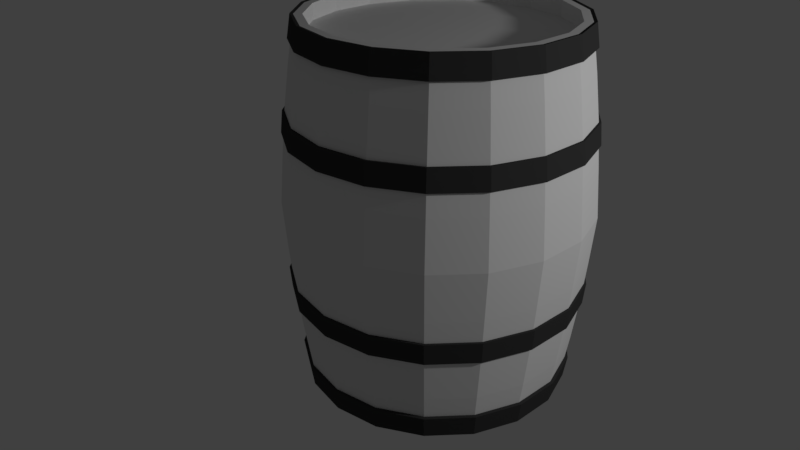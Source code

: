 # Source: taru.blend  (saved by Blender 2.79.0; exported with 4.5.12 LTS)
import bpy
from mathutils import Matrix  # noqa: F401  (used for matrix-valued properties, if any)

bpy.ops.wm.read_factory_settings(use_empty=True)
scene = bpy.context.scene
scene.name = 'Scene'

# ---- collections
col_collection_1 = bpy.data.collections.new('Collection 1'); scene.collection.children.link(col_collection_1)

# ---- materials (node trees are filled in below, after node groups)
mat_ring = bpy.data.materials.new('ring')
mat_ring.alpha_threshold = 0.0
mat_ring.use_transparent_shadow = False
mat_ring.diffuse_color = (0.04445, 0.04445, 0.04445, 1.0)
mat_ring.roughness = 0.5
mat_taru = bpy.data.materials.new('taru ')
mat_taru.alpha_threshold = 0.0
mat_taru.use_transparent_shadow = False
mat_taru.roughness = 0.5
mat_taru.specular_intensity = 0.1

# ---- material node trees

# ---- world
world_world = bpy.data.worlds.new('World'); scene.world = world_world
world_world.color = (0.05088, 0.05088, 0.05088)
world_world.use_sun_shadow = False
world_world.sun_shadow_jitter_overblur = 0.0
world_world.cycles.sampling_method = 'MANUAL'

# ---- cameras
cam_camera = bpy.data.cameras.new('Camera')
cam_camera.clip_end = 100.0
cam_camera.lens = 35.0
cam_camera.sensor_width = 32.0
cam_camera.sensor_height = 18.0
cam_camera.ortho_scale = 7.314
cam_camera.dof.focus_distance = 0.0
cam_camera.dof.aperture_fstop = 128.0

# ---- lights
light_lamp = bpy.data.lights.new('Lamp', 'POINT')
light_lamp.transmission_factor = 0.0
light_lamp.cutoff_distance = 30.0
light_lamp.energy = 100.0
light_lamp.shadow_buffer_clip_start = 1.001
light_lamp.shadow_soft_size = 0.1
light_lamp.shadow_maximum_resolution = 0.006
light_lamp.use_absolute_resolution = True

# ---- meshes
me_x = bpy.data.meshes.new('円柱')
me_x.from_pydata([(-1.854e-09, 0.6159, 0.7248), (0.0, 0.6, -0.8255), (0.0, 0.6, 0.8257), (0.2052, 0.5638, -0.8255), (0.2052, 0.5638, 0.8257), (0.3857, 0.4596, -0.8255), (0.3857, 0.4596, 0.8257), (0.5196, 0.3, -0.8255), (0.5196, 0.3, 0.8257), (0.5909, 0.1042, -0.8255), (0.5909, 0.1042, 0.8257), (0.5909, -0.1042, -0.8255), (0.5909, -0.1042, 0.8257), (0.5196, -0.3, -0.8255), (0.5196, -0.3, 0.8257), (0.3857, -0.4596, -0.8255), (0.3857, -0.4596, 0.8257), (0.2052, -0.5638, -0.8255), (0.2052, -0.5638, 0.8257), (9.06e-08, -0.6, -0.8255), (9.06e-08, -0.6, 0.8257), (-0.2052, -0.5638, -0.8255), (-0.2052, -0.5638, 0.8257), (-0.3857, -0.4596, -0.8255), (-0.3857, -0.4596, 0.8257), (-0.5196, -0.3, -0.8255), (-0.5196, -0.3, 0.8257), (-0.5909, -0.1042, -0.8255), (-0.5909, -0.1042, 0.8257), (-0.5909, 0.1042, -0.8255), (-0.5909, 0.1042, 0.8257), (-0.5196, 0.3, -0.8255), (-0.5196, 0.3, 0.8257), (-0.3857, 0.4596, -0.8255), (-0.3857, 0.4596, 0.8257), (-0.2052, 0.5638, -0.8255), (-0.2052, 0.5638, 0.8257), (-3.64e-09, 0.6317, -0.6238), (-6.398e-09, 0.6576, -0.4238), (-8.279e-09, 0.6767, -0.2253), (-1.095e-08, 0.6947, 0.0), (-8.215e-09, 0.6767, 0.2255), (-6.117e-09, 0.6576, 0.424), (-3.708e-09, 0.6317, 0.624), (0.2161, 0.5936, 0.624), (0.2249, 0.6179, 0.424), (0.2314, 0.6359, 0.2255), (0.2376, 0.6528, 0.0), (0.2314, 0.6359, -0.2253), (0.2249, 0.6179, -0.4238), (0.2161, 0.5936, -0.6238), (0.4061, 0.4839, 0.624), (0.4227, 0.5037, 0.424), (0.435, 0.5184, 0.2255), (0.4466, 0.5322, 0.0), (0.435, 0.5184, -0.2253), (0.4227, 0.5037, -0.4238), (0.4061, 0.4839, -0.6238), (0.5471, 0.3159, 0.624), (0.5695, 0.3288, 0.424), (0.586, 0.3383, 0.2255), (0.6017, 0.3474, 0.0), (0.586, 0.3383, -0.2253), (0.5695, 0.3288, -0.4238), (0.5471, 0.3159, -0.6238), (0.6221, 0.1097, 0.624), (0.6476, 0.1142, 0.424), (0.6664, 0.1175, 0.2255), (0.6842, 0.1206, 0.0), (0.6664, 0.1175, -0.2253), (0.6476, 0.1142, -0.4238), (0.6221, 0.1097, -0.6238), (0.6221, -0.1097, 0.624), (0.6476, -0.1142, 0.424), (0.6664, -0.1175, 0.2255), (0.6842, -0.1206, 0.0), (0.6664, -0.1175, -0.2253), (0.6476, -0.1142, -0.4238), (0.6221, -0.1097, -0.6238), (0.5471, -0.3159, 0.624), (0.5695, -0.3288, 0.424), (0.586, -0.3383, 0.2255), (0.6017, -0.3474, 0.0), (0.586, -0.3383, -0.2253), (0.5695, -0.3288, -0.4238), (0.5471, -0.3159, -0.6238), (0.4061, -0.4839, 0.624), (0.4227, -0.5037, 0.424), (0.435, -0.5184, 0.2255), (0.4466, -0.5322, 0.0), (0.435, -0.5184, -0.2253), (0.4227, -0.5037, -0.4238), (0.4061, -0.4839, -0.6238), (0.2161, -0.5936, 0.624), (0.2249, -0.6179, 0.424), (0.2314, -0.6359, 0.2255), (0.2376, -0.6528, 0.0), (0.2314, -0.6359, -0.2253), (0.2249, -0.6179, -0.4238), (0.2161, -0.5936, -0.6238), (9.669e-08, -0.6317, 0.624), (1.019e-07, -0.6576, 0.424), (1.068e-07, -0.6767, 0.2255), (1.061e-07, -0.6947, 0.0), (1.068e-07, -0.6767, -0.2253), (1.019e-07, -0.6576, -0.4238), (9.654e-08, -0.6317, -0.6238), (-0.2161, -0.5936, 0.624), (-0.2249, -0.6179, 0.424), (-0.2314, -0.6359, 0.2255), (-0.2376, -0.6528, 0.0), (-0.2314, -0.6359, -0.2253), (-0.2249, -0.6179, -0.4238), (-0.2161, -0.5936, -0.6238), (-0.4061, -0.4839, 0.624), (-0.4227, -0.5037, 0.424), (-0.435, -0.5184, 0.2255), (-0.4466, -0.5322, 0.0), (-0.435, -0.5184, -0.2253), (-0.4227, -0.5037, -0.4238), (-0.4061, -0.4839, -0.6238), (-0.5471, -0.3159, 0.624), (-0.5695, -0.3288, 0.424), (-0.586, -0.3383, 0.2255), (-0.6017, -0.3474, 0.0), (-0.586, -0.3383, -0.2253), (-0.5695, -0.3288, -0.4238), (-0.5471, -0.3159, -0.6238), (-0.6221, -0.1097, 0.624), (-0.6476, -0.1142, 0.424), (-0.6664, -0.1175, 0.2255), (-0.6842, -0.1206, 0.0), (-0.6664, -0.1175, -0.2253), (-0.6476, -0.1142, -0.4238), (-0.6221, -0.1097, -0.6238), (-0.6221, 0.1097, 0.624), (-0.6476, 0.1142, 0.424), (-0.6664, 0.1175, 0.2255), (-0.6842, 0.1206, 0.0), (-0.6664, 0.1175, -0.2253), (-0.6476, 0.1142, -0.4238), (-0.6221, 0.1097, -0.6238), (-0.5471, 0.3159, 0.624), (-0.5695, 0.3288, 0.424), (-0.586, 0.3383, 0.2255), (-0.6017, 0.3474, 0.0), (-0.586, 0.3383, -0.2253), (-0.5695, 0.3288, -0.4238), (-0.5471, 0.3159, -0.6238), (-0.4061, 0.4839, 0.624), (-0.4227, 0.5037, 0.424), (-0.435, 0.5184, 0.2255), (-0.4466, 0.5322, 0.0), (-0.435, 0.5184, -0.2253), (-0.4227, 0.5037, -0.4238), (-0.4061, 0.4839, -0.6238), (-0.2161, 0.5936, 0.624), (-0.2249, 0.6179, 0.424), (-0.2314, 0.6359, 0.2255), (-0.2376, 0.6528, 0.0), (-0.2314, 0.6359, -0.2253), (-0.2249, 0.6179, -0.4238), (-0.2161, 0.5936, -0.6238), (0.1925, 0.5289, 0.8257), (4.495e-09, 0.5629, 0.8257), (0.3618, 0.4312, 0.8257), (0.4875, 0.2814, 0.8257), (0.5543, 0.09774, 0.8257), (0.5543, -0.09774, 0.8257), (0.4875, -0.2814, 0.8257), (0.3618, -0.4312, 0.8257), (0.1925, -0.5289, 0.8257), (8.498e-08, -0.5629, 0.8257), (-0.1925, -0.5289, 0.8257), (-0.3618, -0.4312, 0.8257), (-0.4875, -0.2814, 0.8257), (-0.5543, -0.09774, 0.8257), (-0.5543, 0.09774, 0.8257), (-0.4875, 0.2814, 0.8257), (-0.3618, 0.4312, 0.8257), (-0.1925, 0.5289, 0.8257), (4.495e-09, 0.5629, 0.7542), (0.0, 0.0, 0.7542), (0.1925, 0.5289, 0.7542), (0.3618, 0.4312, 0.7542), (0.4875, 0.2814, 0.7542), (0.5543, 0.09774, 0.7542), (0.5543, -0.09774, 0.7542), (0.4875, -0.2814, 0.7542), (0.3618, -0.4312, 0.7542), (0.1925, -0.5289, 0.7542), (8.498e-08, -0.5629, 0.7542), (-0.1925, -0.5289, 0.7542), (-0.3618, -0.4312, 0.7542), (-0.4875, -0.2814, 0.7542), (-0.5543, -0.09774, 0.7542), (-0.5543, 0.09774, 0.7542), (-0.4875, 0.2814, 0.7542), (-0.3618, 0.4312, 0.7542), (-0.1925, 0.5289, 0.7542), (4.567e-09, 0.5623, -0.8255), (0.1923, 0.5284, -0.8255), (0.3614, 0.4307, -0.8255), (0.4869, 0.2811, -0.8255), (0.5537, 0.09764, -0.8255), (0.5537, -0.09764, -0.8255), (0.4869, -0.2811, -0.8255), (0.3614, -0.4307, -0.8255), (0.1923, -0.5284, -0.8255), (8.489e-08, -0.5623, -0.8255), (-0.1923, -0.5284, -0.8255), (-0.3614, -0.4307, -0.8255), (-0.4869, -0.2811, -0.8255), (-0.5537, -0.09764, -0.8255), (-0.5537, 0.09764, -0.8255), (-0.4869, 0.2811, -0.8255), (-0.3614, 0.4307, -0.8255), (-0.1923, 0.5284, -0.8255), (0.1923, 0.5284, -0.7787), (0.0, 0.0, -0.7787), (4.567e-09, 0.5623, -0.7787), (0.3614, 0.4307, -0.7787), (0.4869, 0.2811, -0.7787), (0.5537, 0.09764, -0.7787), (0.5537, -0.09764, -0.7787), (0.4869, -0.2811, -0.7787), (0.3614, -0.4307, -0.7787), (0.1923, -0.5284, -0.7787), (8.489e-08, -0.5623, -0.7787), (-0.1923, -0.5284, -0.7787), (-0.3614, -0.4307, -0.7787), (-0.4869, -0.2811, -0.7787), (-0.5537, -0.09764, -0.7787), (-0.5537, 0.09764, -0.7787), (-0.4869, 0.2811, -0.7787), (-0.3614, 0.4307, -0.7787), (-0.1923, 0.5284, -0.7787), (0.2106, 0.5787, 0.7248), (0.3959, 0.4718, 0.7248), (0.5334, 0.3079, 0.7248), (0.6065, 0.1069, 0.7248), (0.6065, -0.1069, 0.7248), (0.5334, -0.3079, 0.7248), (0.3959, -0.4718, 0.7248), (0.2106, -0.5787, 0.7248), (9.365e-08, -0.6159, 0.7248), (-0.2106, -0.5787, 0.7248), (-0.3959, -0.4718, 0.7248), (-0.5334, -0.3079, 0.7248), (-0.6065, -0.1069, 0.7248), (-0.6065, 0.1069, 0.7248), (-0.5334, 0.3079, 0.7248), (-0.3959, 0.4718, 0.7248), (-0.2106, 0.5787, 0.7248), (0.2106, 0.5787, -0.7246), (0.3959, 0.4718, -0.7246), (0.5334, 0.3079, -0.7246), (0.6065, 0.1069, -0.7246), (0.6065, -0.1069, -0.7246), (0.5334, -0.3079, -0.7246), (0.3959, -0.4718, -0.7246), (0.2106, -0.5787, -0.7246), (9.357e-08, -0.6159, -0.7246), (-0.2106, -0.5787, -0.7246), (-0.3959, -0.4718, -0.7246), (-0.5334, -0.3079, -0.7246), (-0.6065, -0.1069, -0.7246), (-0.6065, 0.1069, -0.7246), (-0.5334, 0.3079, -0.7246), (-0.3959, 0.4718, -0.7246), (-0.2106, 0.5787, -0.7246), (-1.82e-09, 0.6159, -0.7246), (-7.166e-09, 0.6671, 0.3248), (0.2282, 0.6269, 0.3248), (0.4288, 0.5111, 0.3248), (0.5778, 0.3336, 0.3248), (0.657, 0.1158, 0.3248), (0.657, -0.1158, 0.3248), (0.5778, -0.3336, 0.3248), (0.4288, -0.5111, 0.3248), (0.2282, -0.6269, 0.3248), (1.044e-07, -0.6671, 0.3248), (-0.2282, -0.6269, 0.3248), (-0.4288, -0.5111, 0.3248), (-0.5778, -0.3336, 0.3248), (-0.657, -0.1158, 0.3248), (-0.657, 0.1158, 0.3248), (-0.5778, 0.3336, 0.3248), (-0.4288, 0.5111, 0.3248), (-0.2282, 0.6269, 0.3248), (-7.339e-09, 0.6671, -0.3246), (0.2282, 0.6269, -0.3246), (0.4288, 0.5111, -0.3246), (0.5778, 0.3336, -0.3246), (0.657, 0.1158, -0.3246), (0.657, -0.1158, -0.3246), (0.5778, -0.3336, -0.3246), (0.4288, -0.5111, -0.3246), (0.2282, -0.6269, -0.3246), (1.044e-07, -0.6671, -0.3246), (-0.2282, -0.6269, -0.3246), (-0.4288, -0.5111, -0.3246), (-0.5778, -0.3336, -0.3246), (-0.657, -0.1158, -0.3246), (-0.657, 0.1158, -0.3246), (-0.5778, 0.3336, -0.3246), (-0.4288, 0.5111, -0.3246), (-0.2282, 0.6269, -0.3246), (-0.6207, -0.1094, -0.7274), (-0.6051, -0.1067, 0.8284), (-0.6051, -0.1067, -0.8282), (-0.5458, -0.3151, -0.7274), (-0.5321, -0.3072, 0.8284), (-0.5321, -0.3072, -0.8282), (-0.4051, -0.4828, -0.7274), (-0.3949, -0.4707, 0.8284), (-0.3949, -0.4707, -0.8282), (-0.2156, -0.5923, -0.7274), (-0.2101, -0.5774, 0.8284), (-0.2101, -0.5774, -0.8282), (0.0, -0.6303, -0.7274), (0.0, -0.6144, 0.8284), (0.0, -0.6144, -0.8282), (0.2156, -0.5923, -0.7274), (0.2101, -0.5774, 0.8284), (0.2101, -0.5774, -0.8282), (0.4051, -0.4828, -0.7274), (0.3949, -0.4707, 0.8284), (0.3949, -0.4707, -0.8282), (0.5458, -0.3151, -0.7274), (0.5321, -0.3072, 0.8284), (0.5321, -0.3072, -0.8282), (0.6207, -0.1094, -0.7274), (0.6051, -0.1067, 0.8284), (0.6051, -0.1067, -0.8282), (0.6207, 0.1094, -0.7274), (0.6051, 0.1067, 0.8284), (0.6051, 0.1067, -0.8282), (0.5458, 0.3151, -0.7274), (0.5321, 0.3072, 0.8284), (0.5321, 0.3072, -0.8282), (-0.2249, 0.6179, -0.4238), (-0.2249, 0.6179, 0.424), (-0.4227, 0.5037, -0.4238), (-0.4227, 0.5037, 0.424), (-0.5695, 0.3288, -0.4238), (-0.5695, 0.3288, 0.424), (-0.6476, 0.1142, -0.4238), (-0.6476, 0.1142, 0.424), (-0.6476, -0.1142, -0.4238), (-0.6476, -0.1142, 0.424), (-0.5695, -0.3288, -0.4238), (-0.5695, -0.3288, 0.424), (-0.4227, -0.5037, -0.4238), (-0.4227, -0.5037, 0.424), (-0.2249, -0.6179, -0.4238), (-0.2249, -0.6179, 0.424), (0.0, -0.6576, -0.4238), (0.0, -0.6576, 0.424), (0.2249, -0.6179, -0.4238), (0.2249, -0.6179, 0.424), (0.4227, -0.5037, -0.4238), (0.4227, -0.5037, 0.424), (0.4051, 0.4828, -0.7274), (0.3949, 0.4707, 0.8284), (0.3949, 0.4707, -0.8282), (0.2156, 0.5923, -0.7274), (0.5695, -0.3288, -0.4238), (0.5695, -0.3288, 0.424), (0.0, 0.6303, 0.7276), (0.0, 0.6144, 0.8284), (0.2101, 0.5774, 0.8284), (0.2101, 0.5774, -0.8282), (0.0, 0.6144, -0.8282), (0.0, 0.6159, -0.7246), (-0.2106, 0.5787, -0.7246), (-0.3959, 0.4718, -0.7246), (-0.5334, 0.3079, -0.7246), (0.6476, -0.1142, -0.4238), (0.6476, -0.1142, 0.424), (-0.6065, 0.1069, -0.7246), (-0.6065, -0.1069, -0.7246), (-0.5334, -0.3079, -0.7246), (-0.3959, -0.4718, -0.7246), (0.6476, 0.1142, -0.4238), (-0.2106, -0.5787, -0.7246), (0.0, -0.6159, -0.7246), (0.6476, 0.1142, 0.424), (0.2106, -0.5787, -0.7246), (0.3959, -0.4718, -0.7246), (0.5334, -0.3079, -0.7246), (0.6065, -0.1069, -0.7246), (0.6065, 0.1069, -0.7246), (0.5334, 0.3079, -0.7246), (0.3959, 0.4718, -0.7246), (0.2106, 0.5787, -0.7246), (-0.2106, 0.5787, 0.7248), (-0.3959, 0.4718, 0.7248), (-0.5334, 0.3079, 0.7248), (-0.6065, 0.1069, 0.7248), (-0.6065, -0.1069, 0.7248), (-0.5334, -0.3079, 0.7248), (-0.3959, -0.4718, 0.7248), (-0.2106, -0.5787, 0.7248), (0.0, -0.6159, 0.7248), (0.2106, -0.5787, 0.7248), (0.3959, -0.4718, 0.7248), (0.5334, -0.3079, 0.7248), (0.6065, -0.1069, 0.7248), (0.6065, 0.1069, 0.7248), (0.5334, 0.3079, 0.7248), (0.3959, 0.4718, 0.7248), (0.2106, 0.5787, 0.7248), (0.5695, 0.3288, -0.4238), (0.5695, 0.3288, 0.424), (0.4227, 0.5037, -0.4238), (0.4227, 0.5037, 0.424), (0.2249, 0.6179, -0.4238), (0.2249, 0.6179, 0.424), (0.0, 0.6576, 0.424), (0.0, 0.6576, -0.4238), (-0.2052, 0.5638, 0.8257), (-0.2052, 0.5638, -0.8255), (-0.3857, 0.4596, 0.8257), (-0.3857, 0.4596, -0.8255), (-0.5196, 0.3, 0.8257), (-0.5196, 0.3, -0.8255), (-0.5909, 0.1042, 0.8257), (-0.5909, 0.1042, -0.8255), (-0.5909, -0.1042, 0.8257), (-0.5909, -0.1042, -0.8255), (-0.5196, -0.3, 0.8257), (-0.5196, -0.3, -0.8255), (-0.3857, -0.4596, 0.8257), (-0.3857, -0.4596, -0.8255), (-0.2052, -0.5638, 0.8257), (-0.2052, -0.5638, -0.8255), (0.0, -0.6, 0.8257), (0.0, -0.6, -0.8255), (0.2052, -0.5638, 0.8257), (0.2052, -0.5638, -0.8255), (0.3857, -0.4596, 0.8257), (0.3857, -0.4596, -0.8255), (0.5196, -0.3, 0.8257), (0.5196, -0.3, -0.8255), (0.5909, -0.1042, 0.8257), (0.5909, -0.1042, -0.8255), (0.5909, 0.1042, 0.8257), (0.5909, 0.1042, -0.8255), (0.5196, 0.3, 0.8257), (0.5196, 0.3, -0.8255), (0.3857, 0.4596, 0.8257), (0.3857, 0.4596, -0.8255), (0.2052, 0.5638, 0.8257), (0.2052, 0.5638, -0.8255), (0.0, 0.6, 0.8257), (0.0, 0.6, -0.8255), (0.0, 0.6159, 0.7248), (-0.6051, 0.1067, -0.8282), (-0.6051, 0.1067, 0.8284), (-0.6207, 0.1094, -0.7274), (-0.5321, 0.3072, -0.8282), (-0.5321, 0.3072, 0.8284), (-0.5458, 0.3151, -0.7274), (-0.3949, 0.4707, -0.8282), (-0.3949, 0.4707, 0.8284), (-0.4051, 0.4828, -0.7274), (-0.2101, 0.5774, -0.8282), (-0.2101, 0.5774, 0.8284), (-0.2156, 0.5923, -0.7274), (0.2156, 0.5923, 0.7276), (0.4051, 0.4828, 0.7276), (0.5458, 0.3151, 0.7276), (0.6207, 0.1094, 0.7276), (0.6207, -0.1094, 0.7276), (0.5458, -0.3151, 0.7276), (0.4051, -0.4828, 0.7276), (0.2156, -0.5923, 0.7276), (0.0, -0.6303, 0.7276), (-0.2156, -0.5923, 0.7276), (-0.4051, -0.4828, 0.7276), (-0.5458, -0.3151, 0.7276), (-0.6207, -0.1094, 0.7276), (-0.6207, 0.1094, 0.7276), (-0.5458, 0.3151, 0.7276), (-0.4051, 0.4828, 0.7276), (-0.2156, 0.5923, 0.7276), (0.0, 0.6303, -0.7274), (0.0, 0.6671, 0.3248), (0.2282, 0.6269, 0.3248), (0.4288, 0.5111, 0.3248), (0.5778, 0.3336, 0.3248), (0.657, 0.1158, 0.3248), (0.657, -0.1158, 0.3248), (0.5778, -0.3336, 0.3248), (0.4288, -0.5111, 0.3248), (0.2282, -0.6269, 0.3248), (0.0, -0.6671, 0.3248), (-0.2282, -0.6269, 0.3248), (-0.4288, -0.5111, 0.3248), (-0.5778, -0.3336, 0.3248), (-0.657, -0.1158, 0.3248), (-0.657, 0.1158, 0.3248), (-0.5778, 0.3336, 0.3248), (-0.4288, 0.5111, 0.3248), (-0.2282, 0.6269, 0.3248), (0.0, 0.6671, -0.3246), (0.2282, 0.6269, -0.3246), (0.4288, 0.5111, -0.3246), (0.5778, 0.3336, -0.3246), (0.657, 0.1158, -0.3246), (0.657, -0.1158, -0.3246), (0.5778, -0.3336, -0.3246), (0.4288, -0.5111, -0.3246), (0.2282, -0.6269, -0.3246), (0.0, -0.6671, -0.3246), (-0.2282, -0.6269, -0.3246), (-0.4288, -0.5111, -0.3246), (-0.5778, -0.3336, -0.3246), (-0.657, -0.1158, -0.3246), (-0.657, 0.1158, -0.3246), (-0.5778, 0.3336, -0.3246), (-0.4288, 0.5111, -0.3246), (-0.2282, 0.6269, -0.3246), (0.0, 0.6776, 0.326), (0.0, 0.6681, 0.4252), (0.2318, 0.6368, -0.3258), (0.2285, 0.6278, -0.425), (0.4356, 0.5191, -0.3258), (0.4295, 0.5118, -0.425), (0.5869, 0.3388, -0.3258), (0.5786, 0.3341, -0.425), (0.6674, 0.1177, -0.3258), (0.658, 0.116, -0.425), (0.6674, -0.1177, -0.3258), (0.658, -0.116, -0.425), (0.5869, -0.3388, -0.3258), (0.5786, -0.3341, -0.425), (0.4356, -0.5191, -0.3258), (0.4295, -0.5118, -0.425), (0.2318, -0.6368, -0.3258), (0.2285, -0.6278, -0.425), (0.0, -0.6776, -0.3258), (0.0, -0.6681, -0.425), (-0.2318, -0.6368, -0.3258), (-0.2285, -0.6278, -0.425), (-0.4356, -0.5191, -0.3258), (-0.4295, -0.5118, -0.425), (-0.5869, -0.3388, -0.3258), (-0.5786, -0.3341, -0.425), (-0.6674, -0.1177, -0.3258), (-0.658, -0.116, -0.425), (-0.6674, 0.1177, -0.3258), (-0.658, 0.116, -0.425), (-0.5869, 0.3388, -0.3258), (-0.5786, 0.3341, -0.425), (-0.4356, 0.5191, -0.3258), (-0.4295, 0.5118, -0.425), (-0.2318, 0.6368, -0.3258), (-0.2285, 0.6278, -0.425), (0.0, 0.6681, -0.425), (-0.2285, 0.6278, 0.4252), (-0.4295, 0.5118, 0.4252), (-0.5786, 0.3341, 0.4252), (-0.658, 0.116, 0.4252), (-0.658, -0.116, 0.4252), (-0.5786, -0.3341, 0.4252), (-0.4295, -0.5118, 0.4252), (-0.2285, -0.6278, 0.4252), (0.0, -0.6681, 0.4252), (0.2285, -0.6278, 0.4252), (0.4295, -0.5118, 0.4252), (0.5786, -0.3341, 0.4252), (0.658, -0.116, 0.4252), (0.658, 0.116, 0.4252), (0.5786, 0.3341, 0.4252), (0.4295, 0.5118, 0.4252), (0.2285, 0.6278, 0.4252), (0.2318, 0.6368, 0.326), (0.4356, 0.5191, 0.326), (0.5869, 0.3388, 0.326), (0.6674, 0.1177, 0.326), (0.6674, -0.1177, 0.326), (0.5869, -0.3388, 0.326), (0.4356, -0.5191, 0.326), (0.2318, -0.6368, 0.326), (0.0, -0.6776, 0.326), (-0.2318, -0.6368, 0.326), (-0.4356, -0.5191, 0.326), (-0.5869, -0.3388, 0.326), (-0.6674, -0.1177, 0.326), (-0.6674, 0.1177, 0.326), (-0.5869, 0.3388, 0.326), (-0.4356, 0.5191, 0.326), (-0.2318, 0.6368, 0.326), (0.0, 0.6776, -0.3258)], [], [(203, 204, 223, 222), (165, 163, 183, 184), (210, 211, 230, 229), (172, 171, 190, 191), (217, 200, 220, 236), (179, 178, 197, 198), (202, 203, 222, 221), (163, 164, 181, 183), (209, 210, 229, 228), (171, 170, 189, 190), (216, 217, 236, 235), (178, 177, 196, 197), (201, 202, 221, 218), (170, 169, 188, 189), (208, 209, 228, 227), (177, 176, 195, 196), (215, 216, 235, 234), (169, 168, 187, 188), (200, 201, 218, 220), (176, 175, 194, 195), (207, 208, 227, 226), (168, 167, 186, 187), (214, 215, 234, 233), (175, 174, 193, 194), (206, 207, 226, 225), (167, 166, 185, 186), (213, 214, 233, 232), (174, 173, 192, 193), (205, 206, 225, 224), (164, 180, 199, 181), (212, 213, 232, 231), (166, 165, 184, 185), (204, 205, 224, 223), (173, 172, 191, 192), (211, 212, 231, 230), (180, 179, 198, 199), (270, 162, 37, 271), (162, 161, 38, 37), (307, 160, 39, 290), (160, 159, 40, 39), (159, 158, 41, 40), (157, 156, 43, 42), (269, 155, 162, 270), (155, 154, 161, 162), (306, 153, 160, 307), (153, 152, 159, 160), (152, 151, 158, 159), (150, 149, 156, 157), (268, 148, 155, 269), (148, 147, 154, 155), (305, 146, 153, 306), (146, 145, 152, 153), (145, 144, 151, 152), (143, 142, 149, 150), (267, 141, 148, 268), (141, 140, 147, 148), (304, 139, 146, 305), (139, 138, 145, 146), (138, 137, 144, 145), (136, 135, 142, 143), (266, 134, 141, 267), (134, 133, 140, 141), (303, 132, 139, 304), (132, 131, 138, 139), (131, 130, 137, 138), (129, 128, 135, 136), (265, 127, 134, 266), (127, 126, 133, 134), (302, 125, 132, 303), (125, 124, 131, 132), (124, 123, 130, 131), (122, 121, 128, 129), (264, 120, 127, 265), (120, 119, 126, 127), (301, 118, 125, 302), (118, 117, 124, 125), (117, 116, 123, 124), (115, 114, 121, 122), (263, 113, 120, 264), (113, 112, 119, 120), (300, 111, 118, 301), (111, 110, 117, 118), (110, 109, 116, 117), (108, 107, 114, 115), (262, 106, 113, 263), (106, 105, 112, 113), (299, 104, 111, 300), (104, 103, 110, 111), (103, 102, 109, 110), (101, 100, 107, 108), (261, 99, 106, 262), (99, 98, 105, 106), (298, 97, 104, 299), (97, 96, 103, 104), (96, 95, 102, 103), (94, 93, 100, 101), (260, 92, 99, 261), (92, 91, 98, 99), (297, 90, 97, 298), (90, 89, 96, 97), (89, 88, 95, 96), (87, 86, 93, 94), (259, 85, 92, 260), (85, 84, 91, 92), (296, 83, 90, 297), (83, 82, 89, 90), (82, 81, 88, 89), (80, 79, 86, 87), (258, 78, 85, 259), (78, 77, 84, 85), (295, 76, 83, 296), (76, 75, 82, 83), (75, 74, 81, 82), (73, 72, 79, 80), (257, 71, 78, 258), (71, 70, 77, 78), (294, 69, 76, 295), (69, 68, 75, 76), (68, 67, 74, 75), (66, 65, 72, 73), (256, 64, 71, 257), (64, 63, 70, 71), (293, 62, 69, 294), (62, 61, 68, 69), (61, 60, 67, 68), (59, 58, 65, 66), (255, 57, 64, 256), (57, 56, 63, 64), (292, 55, 62, 293), (55, 54, 61, 62), (54, 53, 60, 61), (52, 51, 58, 59), (254, 50, 57, 255), (50, 49, 56, 57), (291, 48, 55, 292), (48, 47, 54, 55), (47, 46, 53, 54), (45, 44, 51, 52), (271, 37, 50, 254), (37, 38, 49, 50), (290, 39, 48, 291), (39, 40, 47, 48), (40, 41, 46, 47), (42, 43, 44, 45), (164, 163, 4, 2), (163, 165, 6, 4), (165, 166, 8, 6), (166, 167, 10, 8), (167, 168, 12, 10), (168, 169, 14, 12), (169, 170, 16, 14), (170, 171, 18, 16), (171, 172, 20, 18), (172, 173, 22, 20), (173, 174, 24, 22), (174, 175, 26, 24), (175, 176, 28, 26), (176, 177, 30, 28), (177, 178, 32, 30), (178, 179, 34, 32), (179, 180, 36, 34), (180, 164, 2, 36), (182, 183, 181), (182, 184, 183), (182, 185, 184), (182, 186, 185), (182, 187, 186), (182, 188, 187), (182, 189, 188), (182, 190, 189), (182, 191, 190), (182, 192, 191), (182, 193, 192), (182, 194, 193), (182, 195, 194), (182, 196, 195), (182, 197, 196), (182, 198, 197), (182, 199, 198), (182, 181, 199), (201, 200, 1, 3), (202, 201, 3, 5), (203, 202, 5, 7), (204, 203, 7, 9), (205, 204, 9, 11), (206, 205, 11, 13), (207, 206, 13, 15), (208, 207, 15, 17), (209, 208, 17, 19), (210, 209, 19, 21), (211, 210, 21, 23), (212, 211, 23, 25), (213, 212, 25, 27), (214, 213, 27, 29), (215, 214, 29, 31), (216, 215, 31, 33), (217, 216, 33, 35), (200, 217, 35, 1), (219, 220, 218), (219, 218, 221), (219, 221, 222), (219, 222, 223), (219, 223, 224), (219, 224, 225), (219, 225, 226), (219, 226, 227), (219, 227, 228), (219, 228, 229), (219, 229, 230), (219, 230, 231), (219, 231, 232), (219, 232, 233), (219, 233, 234), (219, 234, 235), (219, 235, 236), (219, 236, 220), (156, 253, 0, 43), (149, 252, 253, 156), (142, 251, 252, 149), (135, 250, 251, 142), (128, 249, 250, 135), (121, 248, 249, 128), (114, 247, 248, 121), (107, 246, 247, 114), (100, 245, 246, 107), (93, 244, 245, 100), (86, 243, 244, 93), (79, 242, 243, 86), (72, 241, 242, 79), (65, 240, 241, 72), (58, 239, 240, 65), (51, 238, 239, 58), (44, 237, 238, 51), (43, 0, 237, 44), (41, 272, 273, 46), (46, 273, 274, 53), (53, 274, 275, 60), (60, 275, 276, 67), (67, 276, 277, 74), (74, 277, 278, 81), (81, 278, 279, 88), (88, 279, 280, 95), (95, 280, 281, 102), (102, 281, 282, 109), (109, 282, 283, 116), (116, 283, 284, 123), (123, 284, 285, 130), (130, 285, 286, 137), (137, 286, 287, 144), (144, 287, 288, 151), (151, 288, 289, 158), (158, 289, 272, 41), (385, 383, 314, 317), (449, 447, 336, 339), (447, 445, 333, 336), (510, 511, 534, 532), (503, 502, 591, 592), (391, 390, 329, 332), (410, 411, 471, 472), (426, 428, 458, 461), (388, 386, 320, 323), (446, 448, 337, 334), (437, 435, 318, 321), (386, 385, 317, 320), (383, 382, 311, 314), (390, 389, 326, 329), (411, 412, 470, 471), (424, 426, 461, 464), (436, 438, 322, 319), (389, 388, 323, 326), (412, 457, 369, 470), (427, 425, 462, 459), (419, 418, 577, 525), (502, 501, 590, 591), (346, 344, 562, 563), (509, 510, 532, 530), (359, 361, 539, 541), (501, 500, 589, 590), (508, 509, 530, 528), (387, 379, 573, 574), (500, 499, 588, 589), (507, 508, 528, 526), (351, 353, 547, 549), (499, 498, 587, 588), (506, 507, 526, 595), (360, 358, 569, 570), (417, 420, 560, 527), (498, 497, 586, 587), (409, 410, 472, 473), (392, 391, 332, 335), (439, 437, 321, 324), (408, 409, 473, 474), (448, 450, 340, 337), (393, 392, 335, 338), (429, 427, 459, 309), (407, 408, 474, 475), (394, 393, 338, 363), (438, 440, 325, 322), (406, 407, 475, 476), (395, 394, 363, 366), (428, 430, 310, 458), (405, 406, 476, 477), (451, 449, 339, 364), (374, 395, 366, 487), (404, 405, 477, 478), (441, 439, 324, 327), (369, 370, 371, 470), (470, 371, 364, 471), (471, 364, 339, 472), (472, 339, 336, 473), (473, 336, 333, 474), (474, 333, 330, 475), (475, 330, 327, 476), (476, 327, 324, 477), (477, 324, 321, 478), (478, 321, 318, 479), (479, 318, 315, 480), (480, 315, 312, 481), (481, 312, 309, 482), (482, 309, 459, 483), (483, 459, 462, 484), (484, 462, 465, 485), (485, 465, 468, 486), (486, 468, 370, 369), (373, 487, 366, 372), (372, 366, 363, 365), (365, 363, 338, 340), (340, 338, 335, 337), (337, 335, 332, 334), (334, 332, 329, 331), (331, 329, 326, 328), (328, 326, 323, 325), (325, 323, 320, 322), (322, 320, 317, 319), (319, 317, 314, 316), (316, 314, 311, 313), (313, 311, 308, 310), (310, 308, 460, 458), (458, 460, 463, 461), (461, 463, 466, 464), (464, 466, 469, 467), (467, 469, 487, 373), (434, 436, 319, 316), (382, 381, 308, 311), (454, 456, 373, 372), (425, 423, 465, 462), (381, 380, 460, 308), (444, 446, 334, 331), (435, 433, 315, 318), (380, 377, 463, 460), (377, 376, 466, 463), (445, 443, 330, 333), (455, 453, 371, 370), (422, 424, 464, 467), (376, 375, 469, 466), (457, 396, 486, 369), (432, 434, 316, 313), (375, 374, 487, 469), (396, 397, 485, 486), (423, 421, 468, 465), (442, 444, 331, 328), (397, 398, 484, 485), (433, 431, 312, 315), (452, 454, 372, 365), (398, 399, 483, 484), (456, 422, 467, 373), (443, 441, 327, 330), (399, 400, 482, 483), (421, 455, 370, 468), (453, 451, 364, 371), (400, 401, 481, 482), (430, 432, 313, 310), (401, 402, 480, 481), (440, 442, 328, 325), (402, 403, 479, 480), (431, 429, 309, 312), (450, 452, 365, 340), (403, 404, 478, 479), (343, 345, 555, 557), (497, 496, 585, 586), (352, 350, 565, 566), (378, 384, 533, 535), (496, 495, 584, 585), (495, 494, 583, 584), (418, 416, 576, 577), (344, 342, 561, 562), (357, 359, 541, 543), (494, 493, 582, 583), (379, 368, 572, 573), (493, 492, 581, 582), (349, 351, 549, 551), (492, 491, 580, 581), (358, 356, 568, 569), (415, 417, 527, 529), (491, 490, 579, 580), (341, 343, 557, 559), (594, 561, 525, 524), (593, 562, 561, 594), (592, 563, 562, 593), (591, 564, 563, 592), (590, 565, 564, 591), (589, 566, 565, 590), (588, 567, 566, 589), (587, 568, 567, 588), (586, 569, 568, 587), (585, 570, 569, 586), (584, 571, 570, 585), (583, 572, 571, 584), (582, 573, 572, 583), (581, 574, 573, 582), (580, 575, 574, 581), (579, 576, 575, 580), (578, 577, 576, 579), (524, 525, 577, 578), (560, 595, 526, 527), (527, 526, 528, 529), (529, 528, 530, 531), (531, 530, 532, 533), (533, 532, 534, 535), (535, 534, 536, 537), (537, 536, 538, 539), (539, 538, 540, 541), (541, 540, 542, 543), (543, 542, 544, 545), (545, 544, 546, 547), (547, 546, 548, 549), (549, 548, 550, 551), (551, 550, 552, 553), (553, 552, 554, 555), (555, 554, 556, 557), (557, 556, 558, 559), (559, 558, 595, 560), (384, 413, 531, 533), (354, 352, 566, 567), (511, 512, 536, 534), (504, 503, 592, 593), (512, 513, 538, 536), (345, 347, 553, 555), (505, 504, 593, 594), (362, 360, 570, 571), (513, 514, 540, 538), (488, 505, 594, 524), (353, 355, 545, 547), (514, 515, 542, 540), (414, 387, 574, 575), (515, 516, 544, 542), (361, 367, 537, 539), (516, 517, 546, 544), (348, 346, 563, 564), (517, 518, 548, 546), (420, 341, 559, 560), (413, 415, 529, 531), (356, 354, 567, 568), (518, 519, 550, 548), (519, 520, 552, 550), (347, 349, 551, 553), (368, 362, 571, 572), (520, 521, 554, 552), (355, 357, 543, 545), (521, 522, 556, 554), (342, 419, 525, 561), (416, 414, 575, 576), (522, 523, 558, 556), (489, 488, 524, 578), (367, 378, 535, 537), (523, 506, 595, 558), (350, 348, 564, 565), (490, 489, 578, 579), (3, 254, 255, 5), (5, 255, 256, 7), (7, 256, 257, 9), (9, 257, 258, 11), (11, 258, 259, 13), (13, 259, 260, 15), (15, 260, 261, 17), (17, 261, 262, 19), (19, 262, 263, 21), (21, 263, 264, 23), (23, 264, 265, 25), (25, 265, 266, 27), (27, 266, 267, 29), (29, 267, 268, 31), (31, 268, 269, 33), (33, 269, 270, 35), (35, 270, 271, 1), (1, 271, 254, 3), (38, 290, 291, 49), (49, 291, 292, 56), (56, 292, 293, 63), (63, 293, 294, 70), (70, 294, 295, 77), (77, 295, 296, 84), (84, 296, 297, 91), (91, 297, 298, 98), (98, 298, 299, 105), (105, 299, 300, 112), (112, 300, 301, 119), (119, 301, 302, 126), (126, 302, 303, 133), (133, 303, 304, 140), (140, 304, 305, 147), (147, 305, 306, 154), (154, 306, 307, 161), (161, 307, 290, 38), (157, 289, 288, 150), (150, 288, 287, 143), (143, 287, 286, 136), (136, 286, 285, 129), (129, 285, 284, 122), (122, 284, 283, 115), (115, 283, 282, 108), (108, 282, 281, 101), (101, 281, 280, 94), (94, 280, 279, 87), (87, 279, 278, 80), (80, 278, 277, 73), (73, 277, 276, 66), (66, 276, 275, 59), (59, 275, 274, 52), (52, 274, 273, 45), (45, 273, 272, 42), (42, 272, 289, 157), (2, 0, 253, 36), (36, 253, 252, 34), (34, 252, 251, 32), (32, 251, 250, 30), (30, 250, 249, 28), (28, 249, 248, 26), (26, 248, 247, 24), (24, 247, 246, 22), (22, 246, 245, 20), (20, 245, 244, 18), (18, 244, 243, 16), (16, 243, 242, 14), (14, 242, 241, 12), (12, 241, 240, 10), (10, 240, 239, 8), (8, 239, 238, 6), (6, 238, 237, 4), (4, 237, 0, 2)])
me_x.polygons.foreach_set('material_index', [1, 1, 1, 1, 1, 1, 1, 1, 1, 1, 1, 1, 1, 1, 1, 1, 1, 1, 1, 1, 1, 1, 1, 1, 1, 1, 1, 1, 1, 1, 1, 1, 1, 1, 1, 1, 1, 1, 1, 1, 1, 1, 1, 1, 1, 1, 1, 1, 1, 1, 1, 1, 1, 1, 1, 1, 1, 1, 1, 1, 1, 1, 1, 1, 1, 1, 1, 1, 1, 1, 1, 1, 1, 1, 1, 1, 1, 1, 1, 1, 1, 1, 1, 1, 1, 1, 1, 1, 1, 1, 1, 1, 1, 1, 1, 1, 1, 1, 1, 1, 1, 1, 1, 1, 1, 1, 1, 1, 1, 1, 1, 1, 1, 1, 1, 1, 1, 1, 1, 1, 1, 1, 1, 1, 1, 1, 1, 1, 1, 1, 1, 1, 1, 1, 1, 1, 1, 1, 1, 1, 1, 1, 1, 1, 1, 1, 1, 1, 1, 1, 1, 1, 1, 1, 1, 1, 1, 1, 1, 1, 1, 1, 1, 1, 1, 1, 1, 1, 1, 1, 1, 1, 1, 1, 1, 1, 1, 1, 1, 1, 1, 1, 1, 1, 1, 1, 1, 1, 1, 1, 1, 1, 1, 1, 1, 1, 1, 1, 1, 1, 1, 1, 1, 1, 1, 1, 1, 1, 1, 1, 1, 1, 1, 1, 1, 1, 1, 1, 1, 1, 1, 1, 1, 1, 1, 1, 1, 1, 1, 1, 1, 1, 1, 1, 1, 1, 1, 1, 1, 1, 1, 1, 1, 1, 1, 1, 1, 1, 1, 1, 1, 1, 0, 0, 0, 0, 0, 0, 0, 0, 0, 0, 0, 0, 0, 0, 0, 0, 0, 0, 0, 0, 0, 0, 0, 0, 0, 0, 0, 0, 0, 0, 0, 0, 0, 0, 0, 0, 0, 0, 0, 0, 0, 0, 0, 0, 0, 0, 0, 0, 0, 0, 0, 0, 0, 0, 0, 0, 0, 0, 0, 0, 0, 0, 0, 0, 0, 0, 0, 0, 0, 0, 0, 0, 0, 0, 0, 0, 0, 0, 0, 0, 0, 0, 0, 0, 0, 0, 0, 0, 0, 0, 0, 0, 0, 0, 0, 0, 0, 0, 0, 0, 0, 0, 0, 0, 0, 0, 0, 0, 0, 0, 0, 0, 0, 0, 0, 0, 0, 0, 0, 0, 0, 0, 0, 0, 0, 0, 0, 0, 0, 0, 0, 0, 0, 0, 0, 0, 0, 0, 0, 0, 0, 0, 0, 0, 0, 0, 0, 0, 0, 0, 0, 0, 0, 0, 0, 0, 0, 0, 0, 0, 0, 0, 0, 0, 0, 0, 0, 0, 0, 0, 0, 0, 0, 0, 0, 0, 0, 0, 0, 0, 0, 0, 0, 0, 0, 0, 0, 0, 0, 0, 0, 0, 0, 0, 0, 0, 0, 0, 0, 0, 0, 0, 0, 0, 0, 0, 0, 0, 0, 0, 0, 0, 0, 0, 0, 0, 1, 1, 1, 1, 1, 1, 1, 1, 1, 1, 1, 1, 1, 1, 1, 1, 1, 1, 1, 1, 1, 1, 1, 1, 1, 1, 1, 1, 1, 1, 1, 1, 1, 1, 1, 1, 1, 1, 1, 1, 1, 1, 1, 1, 1, 1, 1, 1, 1, 1, 1, 1, 1, 1, 1, 1, 1, 1, 1, 1, 1, 1, 1, 1, 1, 1, 1, 1, 1, 1, 1, 1])
_uv = me_x.uv_layers.new(name='UVMap')
_uv.uv.foreach_set('vector', [0.6409, 0.162, 0.6126, 0.1875, 0.6074, 0.1812, 0.6336, 0.1556, 0.6896, 0.5575, 0.726, 0.6087, 0.7029, 0.6206, 0.6741, 0.5693, 0.4587, 0.2333, 0.4332, 0.2294, 0.4345, 0.2233, 0.4592, 0.2273, 0.4881, 0.4577, 0.5134, 0.4586, 0.5125, 0.4677, 0.4883, 0.4667, 0.2519, 0.08332, 0.2189, 0.008243, 0.2397, 0.0001839, 0.2668, 0.07574, 0.2981, 0.5645, 0.328, 0.5289, 0.339, 0.5388, 0.3133, 0.5741, 0.6696, 0.1262, 0.6409, 0.162, 0.6336, 0.1556, 0.6595, 0.1201, 0.726, 0.6087, 0.7622, 0.6849, 0.7288, 0.6978, 0.7029, 0.6206, 0.4836, 0.2342, 0.4587, 0.2333, 0.4592, 0.2273, 0.4835, 0.2283, 0.5134, 0.4586, 0.5392, 0.4624, 0.5371, 0.4718, 0.5125, 0.4677, 0.2863, 0.1342, 0.2519, 0.08332, 0.2668, 0.07574, 0.2964, 0.1267, 0.328, 0.5289, 0.3571, 0.5036, 0.365, 0.5134, 0.339, 0.5388, 0.6972, 0.07574, 0.6696, 0.1262, 0.6595, 0.1201, 0.6836, 0.07045, 0.5392, 0.4624, 0.5659, 0.4697, 0.5624, 0.4795, 0.5371, 0.4718, 0.5084, 0.2321, 0.4836, 0.2342, 0.4835, 0.2283, 0.5076, 0.2262, 0.3571, 0.5036, 0.385, 0.4856, 0.3906, 0.4952, 0.365, 0.5134, 0.3191, 0.1693, 0.2863, 0.1342, 0.2964, 0.1267, 0.3261, 0.1619, 0.5659, 0.4697, 0.594, 0.4812, 0.5888, 0.4914, 0.5624, 0.4795, 0.7204, 0.005983, 0.6972, 0.07574, 0.6836, 0.07045, 0.7031, 0.0001841, 0.385, 0.4856, 0.4118, 0.473, 0.4157, 0.4824, 0.3906, 0.4952, 0.5335, 0.2271, 0.5084, 0.2321, 0.5076, 0.2262, 0.5318, 0.2211, 0.594, 0.4812, 0.6237, 0.4981, 0.6162, 0.5088, 0.5888, 0.4914, 0.3501, 0.1936, 0.3191, 0.1693, 0.3261, 0.1619, 0.355, 0.1867, 0.4118, 0.473, 0.4377, 0.4646, 0.4402, 0.4738, 0.4157, 0.4824, 0.559, 0.2185, 0.5335, 0.2271, 0.5318, 0.2211, 0.5564, 0.2124, 0.6237, 0.4981, 0.6556, 0.5224, 0.6448, 0.5337, 0.6162, 0.5088, 0.3792, 0.2106, 0.3501, 0.1936, 0.355, 0.1867, 0.3826, 0.2039, 0.4377, 0.4646, 0.463, 0.4596, 0.4643, 0.4687, 0.4402, 0.4738, 0.5853, 0.2057, 0.559, 0.2185, 0.5564, 0.2124, 0.5816, 0.1995, 0.2422, 0.6846, 0.2686, 0.6148, 0.2894, 0.6235, 0.2699, 0.6946, 0.4068, 0.2221, 0.3792, 0.2106, 0.3826, 0.2039, 0.4091, 0.2157, 0.6556, 0.5224, 0.6896, 0.5575, 0.6741, 0.5693, 0.6448, 0.5337, 0.6126, 0.1875, 0.5853, 0.2057, 0.5816, 0.1995, 0.6074, 0.1812, 0.463, 0.4596, 0.4881, 0.4577, 0.4883, 0.4667, 0.4643, 0.4687, 0.4332, 0.2294, 0.4068, 0.2221, 0.4091, 0.2157, 0.4345, 0.2233, 0.2686, 0.6148, 0.2981, 0.5645, 0.3133, 0.5741, 0.2894, 0.6235, 0.2119, 0.1104, 0.1852, 0.1363, 0.1178, 0.06779, 0.1584, 0.0364, 0.1852, 0.1363, 0.1425, 0.1996, 0.05196, 0.152, 0.1178, 0.06779, 0.1277, 0.2347, 0.117, 0.2715, 0.01378, 0.2454, 0.03031, 0.1976, 0.117, 0.2715, 0.1092, 0.3585, 0.0001839, 0.365, 0.01378, 0.2454, 0.1092, 0.3585, 0.125, 0.4432, 0.02845, 0.4797, 0.0001839, 0.365, 0.1565, 0.5104, 0.2021, 0.5676, 0.1447, 0.6366, 0.07459, 0.5649, 0.2588, 0.1595, 0.2409, 0.1815, 0.1852, 0.1363, 0.2119, 0.1104, 0.2409, 0.1815, 0.2126, 0.2319, 0.1425, 0.1996, 0.1852, 0.1363, 0.2026, 0.2595, 0.1955, 0.2881, 0.117, 0.2715, 0.1277, 0.2347, 0.1955, 0.2881, 0.1904, 0.3545, 0.1092, 0.3585, 0.117, 0.2715, 0.1904, 0.3545, 0.2004, 0.4199, 0.125, 0.4432, 0.1092, 0.3585, 0.2215, 0.4735, 0.2521, 0.5208, 0.2021, 0.5676, 0.1565, 0.5104, 0.3, 0.1925, 0.2878, 0.2117, 0.2409, 0.1815, 0.2588, 0.1595, 0.2878, 0.2117, 0.2687, 0.2536, 0.2126, 0.2319, 0.2409, 0.1815, 0.262, 0.276, 0.2572, 0.2991, 0.1955, 0.2881, 0.2026, 0.2595, 0.2572, 0.2991, 0.2538, 0.3521, 0.1904, 0.3545, 0.1955, 0.2881, 0.2538, 0.3521, 0.2605, 0.4045, 0.2004, 0.4199, 0.1904, 0.3545, 0.2748, 0.4486, 0.2957, 0.4888, 0.2521, 0.5208, 0.2215, 0.4735, 0.3368, 0.2151, 0.3284, 0.2321, 0.2878, 0.2117, 0.3, 0.1925, 0.3284, 0.2321, 0.3154, 0.2682, 0.2687, 0.2536, 0.2878, 0.2117, 0.3109, 0.2871, 0.3077, 0.3064, 0.2572, 0.2991, 0.262, 0.276, 0.3077, 0.3064, 0.3054, 0.3504, 0.2538, 0.3521, 0.2572, 0.2991, 0.3054, 0.3504, 0.31, 0.3941, 0.2605, 0.4045, 0.2538, 0.3521, 0.3198, 0.4315, 0.3343, 0.4665, 0.2957, 0.4888, 0.2748, 0.4486, 0.37, 0.2306, 0.3643, 0.246, 0.3284, 0.2321, 0.3368, 0.2151, 0.3643, 0.246, 0.3556, 0.278, 0.3154, 0.2682, 0.3284, 0.2321, 0.3525, 0.2945, 0.3504, 0.3112, 0.3077, 0.3064, 0.3109, 0.2871, 0.3504, 0.3112, 0.349, 0.3491, 0.3054, 0.3504, 0.3077, 0.3064, 0.349, 0.3491, 0.3522, 0.3869, 0.31, 0.3941, 0.3054, 0.3504, 0.359, 0.4197, 0.3691, 0.451, 0.3343, 0.4665, 0.3198, 0.4315, 0.4007, 0.241, 0.3969, 0.2552, 0.3643, 0.246, 0.37, 0.2306, 0.3969, 0.2552, 0.3912, 0.2844, 0.3556, 0.278, 0.3643, 0.246, 0.3893, 0.2992, 0.388, 0.3143, 0.3504, 0.3112, 0.3525, 0.2945, 0.388, 0.3143, 0.3872, 0.3481, 0.349, 0.3491, 0.3504, 0.3112, 0.3872, 0.3481, 0.3894, 0.3819, 0.3522, 0.3869, 0.349, 0.3491, 0.3941, 0.4116, 0.4009, 0.4404, 0.3691, 0.451, 0.359, 0.4197, 0.4294, 0.2475, 0.4272, 0.261, 0.3969, 0.2552, 0.4007, 0.241, 0.4272, 0.261, 0.4239, 0.2882, 0.3912, 0.2844, 0.3969, 0.2552, 0.4229, 0.3021, 0.4222, 0.316, 0.388, 0.3143, 0.3893, 0.2992, 0.4222, 0.316, 0.4219, 0.3472, 0.3872, 0.3481, 0.388, 0.3143, 0.4219, 0.3472, 0.4234, 0.3785, 0.3894, 0.3819, 0.3872, 0.3481, 0.4265, 0.4061, 0.4308, 0.4333, 0.4009, 0.4404, 0.3941, 0.4116, 0.457, 0.2509, 0.456, 0.2639, 0.4272, 0.261, 0.4294, 0.2475, 0.456, 0.2639, 0.4548, 0.2901, 0.4239, 0.2882, 0.4272, 0.261, 0.4544, 0.3033, 0.4542, 0.3166, 0.4222, 0.316, 0.4229, 0.3021, 0.4542, 0.3166, 0.4544, 0.3464, 0.4219, 0.3472, 0.4222, 0.316, 0.4544, 0.3464, 0.4554, 0.3763, 0.4234, 0.3785, 0.4219, 0.3472, 0.4572, 0.4028, 0.4595, 0.429, 0.4308, 0.4333, 0.4265, 0.4061, 0.4838, 0.2516, 0.4841, 0.2644, 0.456, 0.2639, 0.457, 0.2509, 0.4841, 0.2644, 0.4846, 0.2902, 0.4548, 0.2901, 0.456, 0.2639, 0.485, 0.3032, 0.4853, 0.3163, 0.4542, 0.3166, 0.4544, 0.3033, 0.4853, 0.3163, 0.4859, 0.3456, 0.4544, 0.3464, 0.4542, 0.3166, 0.4859, 0.3456, 0.4865, 0.3751, 0.4554, 0.3763, 0.4544, 0.3464, 0.4872, 0.4013, 0.4877, 0.4272, 0.4595, 0.429, 0.4572, 0.4028, 0.5106, 0.2496, 0.512, 0.2625, 0.4841, 0.2644, 0.4838, 0.2516, 0.512, 0.2625, 0.5145, 0.2886, 0.4846, 0.2902, 0.4841, 0.2644, 0.5155, 0.3018, 0.5163, 0.315, 0.4853, 0.3163, 0.485, 0.3032, 0.5163, 0.315, 0.5174, 0.3448, 0.4859, 0.3456, 0.4853, 0.3163, 0.5174, 0.3448, 0.5177, 0.3747, 0.4865, 0.3751, 0.4859, 0.3456, 0.5172, 0.4013, 0.516, 0.4277, 0.4877, 0.4272, 0.4872, 0.4013, 0.5377, 0.2449, 0.5405, 0.2582, 0.512, 0.2625, 0.5106, 0.2496, 0.5405, 0.2582, 0.545, 0.2851, 0.5145, 0.2886, 0.512, 0.2625, 0.5468, 0.2988, 0.5482, 0.3126, 0.5163, 0.315, 0.5155, 0.3018, 0.5482, 0.3126, 0.55, 0.3438, 0.5174, 0.3448, 0.5163, 0.315, 0.55, 0.3438, 0.5499, 0.3752, 0.5177, 0.3747, 0.5174, 0.3448, 0.5482, 0.4031, 0.545, 0.4306, 0.516, 0.4277, 0.5172, 0.4013, 0.5657, 0.237, 0.5701, 0.2509, 0.5405, 0.2582, 0.5377, 0.2449, 0.5701, 0.2509, 0.5772, 0.2794, 0.545, 0.2851, 0.5405, 0.2582, 0.5799, 0.2941, 0.5821, 0.309, 0.5482, 0.3126, 0.5468, 0.2988, 0.5821, 0.309, 0.5847, 0.3427, 0.55, 0.3438, 0.5482, 0.3126, 0.5847, 0.3427, 0.5842, 0.3767, 0.5499, 0.3752, 0.55, 0.3438, 0.5812, 0.4068, 0.5757, 0.4362, 0.545, 0.4306, 0.5482, 0.4031, 0.5952, 0.2251, 0.6016, 0.2399, 0.5701, 0.2509, 0.5657, 0.237, 0.6016, 0.2399, 0.6121, 0.271, 0.5772, 0.2794, 0.5701, 0.2509, 0.6161, 0.2871, 0.6193, 0.3036, 0.5821, 0.309, 0.5799, 0.2941, 0.6193, 0.3036, 0.6229, 0.3413, 0.5847, 0.3427, 0.5821, 0.309, 0.6229, 0.3413, 0.622, 0.3794, 0.5842, 0.3767, 0.5847, 0.3427, 0.6172, 0.4129, 0.6087, 0.4453, 0.5757, 0.4362, 0.5812, 0.4068, 0.6267, 0.208, 0.6359, 0.224, 0.6016, 0.2399, 0.5952, 0.2251, 0.6359, 0.224, 0.6509, 0.2586, 0.6121, 0.271, 0.6016, 0.2399, 0.6568, 0.2769, 0.6614, 0.2958, 0.6193, 0.3036, 0.6161, 0.2871, 0.6614, 0.2958, 0.6666, 0.3394, 0.6229, 0.3413, 0.6193, 0.3036, 0.6666, 0.3394, 0.665, 0.3836, 0.622, 0.3794, 0.6229, 0.3413, 0.6578, 0.4223, 0.6452, 0.4589, 0.6087, 0.4453, 0.6172, 0.4129, 0.6606, 0.1836, 0.6738, 0.2012, 0.6359, 0.224, 0.6267, 0.208, 0.6738, 0.2012, 0.6955, 0.2407, 0.6509, 0.2586, 0.6359, 0.224, 0.704, 0.2621, 0.7106, 0.2845, 0.6614, 0.2958, 0.6568, 0.2769, 0.7106, 0.2845, 0.7183, 0.3368, 0.6666, 0.3394, 0.6614, 0.2958, 0.7183, 0.3368, 0.7159, 0.3901, 0.665, 0.3836, 0.6666, 0.3394, 0.7051, 0.4362, 0.6865, 0.479, 0.6452, 0.4589, 0.6578, 0.4223, 0.6975, 0.1488, 0.7164, 0.1683, 0.6738, 0.2012, 0.6606, 0.1836, 0.7164, 0.1683, 0.748, 0.2147, 0.6955, 0.2407, 0.6738, 0.2012, 0.7605, 0.2405, 0.7704, 0.2677, 0.7106, 0.2845, 0.704, 0.2621, 0.7704, 0.2677, 0.7819, 0.3329, 0.7183, 0.3368, 0.7106, 0.2845, 0.7819, 0.3329, 0.7783, 0.3999, 0.7159, 0.3901, 0.7183, 0.3368, 0.7623, 0.457, 0.7347, 0.5087, 0.6865, 0.479, 0.7051, 0.4362, 0.7373, 0.09874, 0.7648, 0.1205, 0.7164, 0.1683, 0.6975, 0.1488, 0.7648, 0.1205, 0.8118, 0.1761, 0.748, 0.2147, 0.7164, 0.1683, 0.8303, 0.2081, 0.8452, 0.2424, 0.7704, 0.2677, 0.7605, 0.2405, 0.8452, 0.2424, 0.8634, 0.3269, 0.7819, 0.3329, 0.7704, 0.2677, 0.8634, 0.3269, 0.8578, 0.4148, 0.7783, 0.3999, 0.7819, 0.3329, 0.8339, 0.488, 0.7923, 0.5532, 0.7347, 0.5087, 0.7623, 0.457, 0.7792, 0.026, 0.8194, 0.04994, 0.7648, 0.1205, 0.7373, 0.09874, 0.8194, 0.04994, 0.8921, 0.1191, 0.8118, 0.1761, 0.7648, 0.1205, 0.9187, 0.1596, 0.9409, 0.203, 0.8452, 0.2424, 0.8303, 0.2081, 0.9409, 0.203, 0.9728, 0.3173, 0.8634, 0.3269, 0.8452, 0.2424, 0.9728, 0.3173, 0.9626, 0.4382, 0.8578, 0.4148, 0.8634, 0.3269, 0.9268, 0.5335, 0.8629, 0.6209, 0.7923, 0.5532, 0.8339, 0.488, 0.7622, 0.6849, 0.726, 0.6087, 0.7368, 0.6021, 0.7781, 0.6805, 0.726, 0.6087, 0.6896, 0.5575, 0.6972, 0.5511, 0.7368, 0.6021, 0.6896, 0.5575, 0.6556, 0.5224, 0.6608, 0.5164, 0.6972, 0.5511, 0.6556, 0.5224, 0.6237, 0.4981, 0.6274, 0.4924, 0.6608, 0.5164, 0.6237, 0.4981, 0.594, 0.4812, 0.5965, 0.4759, 0.6274, 0.4924, 0.594, 0.4812, 0.5659, 0.4697, 0.5676, 0.4647, 0.5965, 0.4759, 0.5659, 0.4697, 0.5392, 0.4624, 0.5402, 0.4577, 0.5676, 0.4647, 0.5392, 0.4624, 0.5134, 0.4586, 0.5138, 0.4539, 0.5402, 0.4577, 0.5134, 0.4586, 0.4881, 0.4577, 0.4881, 0.453, 0.5138, 0.4539, 0.4881, 0.4577, 0.463, 0.4596, 0.4624, 0.455, 0.4881, 0.453, 0.463, 0.4596, 0.4377, 0.4646, 0.4365, 0.4599, 0.4624, 0.455, 0.4377, 0.4646, 0.4118, 0.473, 0.4099, 0.4682, 0.4365, 0.4599, 0.4118, 0.473, 0.385, 0.4856, 0.3823, 0.4806, 0.4099, 0.4682, 0.385, 0.4856, 0.3571, 0.5036, 0.3532, 0.4983, 0.3823, 0.4806, 0.3571, 0.5036, 0.328, 0.5289, 0.3226, 0.5234, 0.3532, 0.4983, 0.328, 0.5289, 0.2981, 0.5645, 0.2905, 0.5589, 0.3226, 0.5234, 0.2981, 0.5645, 0.2686, 0.6148, 0.2577, 0.6093, 0.2905, 0.5589, 0.2686, 0.6148, 0.2422, 0.6846, 0.227, 0.6812, 0.2577, 0.6093, 0.4919, 0.6255, 0.7029, 0.6206, 0.7288, 0.6978, 0.4919, 0.6255, 0.6741, 0.5693, 0.7029, 0.6206, 0.4919, 0.6255, 0.6448, 0.5337, 0.6741, 0.5693, 0.4919, 0.6255, 0.6162, 0.5088, 0.6448, 0.5337, 0.4919, 0.6255, 0.5888, 0.4914, 0.6162, 0.5088, 0.4919, 0.6255, 0.5624, 0.4795, 0.5888, 0.4914, 0.4919, 0.6255, 0.5371, 0.4718, 0.5624, 0.4795, 0.4919, 0.6255, 0.5125, 0.4677, 0.5371, 0.4718, 0.4919, 0.6255, 0.4883, 0.4667, 0.5125, 0.4677, 0.4919, 0.6255, 0.4643, 0.4687, 0.4883, 0.4667, 0.4919, 0.6255, 0.4402, 0.4738, 0.4643, 0.4687, 0.4919, 0.6255, 0.4157, 0.4824, 0.4402, 0.4738, 0.4919, 0.6255, 0.3906, 0.4952, 0.4157, 0.4824, 0.4919, 0.6255, 0.365, 0.5134, 0.3906, 0.4952, 0.4919, 0.6255, 0.339, 0.5388, 0.365, 0.5134, 0.4919, 0.6255, 0.3133, 0.5741, 0.339, 0.5388, 0.4919, 0.6255, 0.2894, 0.6235, 0.3133, 0.5741, 0.4919, 0.6255, 0.2699, 0.6946, 0.2894, 0.6235, 0.6972, 0.07574, 0.7204, 0.005983, 0.7358, 0.008786, 0.7084, 0.08089, 0.6696, 0.1262, 0.6972, 0.07574, 0.7084, 0.08089, 0.6774, 0.1316, 0.6409, 0.162, 0.6696, 0.1262, 0.6774, 0.1316, 0.6464, 0.1674, 0.6126, 0.1875, 0.6409, 0.162, 0.6464, 0.1674, 0.6166, 0.1928, 0.5853, 0.2057, 0.6126, 0.1875, 0.6166, 0.1928, 0.5881, 0.2108, 0.559, 0.2185, 0.5853, 0.2057, 0.5881, 0.2108, 0.5609, 0.2234, 0.5335, 0.2271, 0.559, 0.2185, 0.5609, 0.2234, 0.5347, 0.2318, 0.5084, 0.2321, 0.5335, 0.2271, 0.5347, 0.2318, 0.5091, 0.2368, 0.4836, 0.2342, 0.5084, 0.2321, 0.5091, 0.2368, 0.4837, 0.2388, 0.4587, 0.2333, 0.4836, 0.2342, 0.4837, 0.2388, 0.4582, 0.238, 0.4332, 0.2294, 0.4587, 0.2333, 0.4582, 0.238, 0.4321, 0.2342, 0.4068, 0.2221, 0.4332, 0.2294, 0.4321, 0.2342, 0.4051, 0.2271, 0.3792, 0.2106, 0.4068, 0.2221, 0.4051, 0.2271, 0.3767, 0.2158, 0.3501, 0.1936, 0.3792, 0.2106, 0.3767, 0.2158, 0.3464, 0.1992, 0.3191, 0.1693, 0.3501, 0.1936, 0.3464, 0.1992, 0.3138, 0.1752, 0.2863, 0.1342, 0.3191, 0.1693, 0.3138, 0.1752, 0.2787, 0.1405, 0.2519, 0.08332, 0.2863, 0.1342, 0.2787, 0.1405, 0.2409, 0.08963, 0.2189, 0.008243, 0.2519, 0.08332, 0.2409, 0.08963, 0.203, 0.01211, 0.4793, 0.06781, 0.7031, 0.0001841, 0.6836, 0.07045, 0.4793, 0.06781, 0.6836, 0.07045, 0.6595, 0.1201, 0.4793, 0.06781, 0.6595, 0.1201, 0.6336, 0.1556, 0.4793, 0.06781, 0.6336, 0.1556, 0.6074, 0.1812, 0.4793, 0.06781, 0.6074, 0.1812, 0.5816, 0.1995, 0.4793, 0.06781, 0.5816, 0.1995, 0.5564, 0.2124, 0.4793, 0.06781, 0.5564, 0.2124, 0.5318, 0.2211, 0.4793, 0.06781, 0.5318, 0.2211, 0.5076, 0.2262, 0.4793, 0.06781, 0.5076, 0.2262, 0.4835, 0.2283, 0.4793, 0.06781, 0.4835, 0.2283, 0.4592, 0.2273, 0.4793, 0.06781, 0.4592, 0.2273, 0.4345, 0.2233, 0.4793, 0.06781, 0.4345, 0.2233, 0.4091, 0.2157, 0.4793, 0.06781, 0.4091, 0.2157, 0.3826, 0.2039, 0.4793, 0.06781, 0.3826, 0.2039, 0.355, 0.1867, 0.4793, 0.06781, 0.355, 0.1867, 0.3261, 0.1619, 0.4793, 0.06781, 0.3261, 0.1619, 0.2964, 0.1267, 0.4793, 0.06781, 0.2964, 0.1267, 0.2668, 0.07574, 0.4793, 0.06781, 0.2668, 0.07574, 0.2397, 0.0001839, 0.2021, 0.5676, 0.229, 0.5903, 0.1841, 0.6621, 0.1447, 0.6366, 0.2521, 0.5208, 0.2706, 0.541, 0.229, 0.5903, 0.2021, 0.5676, 0.2957, 0.4888, 0.3086, 0.5068, 0.2706, 0.541, 0.2521, 0.5208, 0.3343, 0.4665, 0.3434, 0.4829, 0.3086, 0.5068, 0.2957, 0.4888, 0.3691, 0.451, 0.3754, 0.4661, 0.3434, 0.4829, 0.3343, 0.4665, 0.4009, 0.4404, 0.4052, 0.4544, 0.3754, 0.4661, 0.3691, 0.451, 0.4308, 0.4333, 0.4336, 0.4467, 0.4052, 0.4544, 0.4009, 0.4404, 0.4595, 0.429, 0.461, 0.4421, 0.4336, 0.4467, 0.4308, 0.4333, 0.4877, 0.4272, 0.4879, 0.4402, 0.461, 0.4421, 0.4595, 0.429, 0.516, 0.4277, 0.5151, 0.4409, 0.4879, 0.4402, 0.4877, 0.4272, 0.545, 0.4306, 0.5429, 0.4442, 0.5151, 0.4409, 0.516, 0.4277, 0.5757, 0.4362, 0.572, 0.4507, 0.5429, 0.4442, 0.545, 0.4306, 0.6087, 0.4453, 0.6031, 0.4609, 0.572, 0.4507, 0.5757, 0.4362, 0.6452, 0.4589, 0.6369, 0.4762, 0.6031, 0.4609, 0.6087, 0.4453, 0.6865, 0.479, 0.6745, 0.4986, 0.6369, 0.4762, 0.6452, 0.4589, 0.7347, 0.5087, 0.717, 0.5314, 0.6745, 0.4986, 0.6865, 0.479, 0.7923, 0.5532, 0.7658, 0.5802, 0.717, 0.5314, 0.7347, 0.5087, 0.8629, 0.6209, 0.8227, 0.6541, 0.7658, 0.5802, 0.7923, 0.5532, 0.9626, 0.4382, 0.9474, 0.4869, 0.848, 0.4522, 0.8578, 0.4148, 0.8578, 0.4148, 0.848, 0.4522, 0.7718, 0.429, 0.7783, 0.3999, 0.7783, 0.3999, 0.7718, 0.429, 0.7115, 0.4135, 0.7159, 0.3901, 0.7159, 0.3901, 0.7115, 0.4135, 0.6621, 0.4031, 0.665, 0.3836, 0.665, 0.3836, 0.6621, 0.4031, 0.62, 0.3962, 0.622, 0.3794, 0.622, 0.3794, 0.62, 0.3962, 0.583, 0.3918, 0.5842, 0.3767, 0.5842, 0.3767, 0.583, 0.3918, 0.5492, 0.3892, 0.5499, 0.3752, 0.5499, 0.3752, 0.5492, 0.3892, 0.5175, 0.388, 0.5177, 0.3747, 0.5177, 0.3747, 0.5175, 0.388, 0.4869, 0.3882, 0.4865, 0.3751, 0.4865, 0.3751, 0.4869, 0.3882, 0.4562, 0.3896, 0.4554, 0.3763, 0.4554, 0.3763, 0.4562, 0.3896, 0.4248, 0.3924, 0.4234, 0.3785, 0.4234, 0.3785, 0.4248, 0.3924, 0.3915, 0.3968, 0.3894, 0.3819, 0.3894, 0.3819, 0.3915, 0.3968, 0.3551, 0.4034, 0.3522, 0.3869, 0.3522, 0.3869, 0.3551, 0.4034, 0.3142, 0.413, 0.31, 0.3941, 0.31, 0.3941, 0.3142, 0.413, 0.2667, 0.427, 0.2605, 0.4045, 0.2605, 0.4045, 0.2667, 0.427, 0.2096, 0.4474, 0.2004, 0.4199, 0.2004, 0.4199, 0.2096, 0.4474, 0.139, 0.4779, 0.125, 0.4432, 0.125, 0.4432, 0.139, 0.4779, 0.04933, 0.5237, 0.02845, 0.4797, 0.4381, 0.775, 0.386, 0.7739, 0.3861, 0.7703, 0.4382, 0.7714, 0.7476, 0.8254, 0.6935, 0.8196, 0.6939, 0.8158, 0.748, 0.8216, 0.6935, 0.8196, 0.6401, 0.815, 0.6404, 0.8112, 0.6939, 0.8158, 0.7889, 0.9601, 0.7358, 0.9633, 0.7357, 0.9608, 0.7888, 0.9577, 0.8416, 0.8976, 0.7889, 0.9014, 0.7888, 0.8989, 0.8414, 0.8952, 0.6881, 0.7653, 0.6395, 0.7691, 0.6393, 0.7657, 0.6878, 0.762, 0.752, 0.7912, 0.8074, 0.7978, 0.8069, 0.8016, 0.7516, 0.795, 0.1754, 0.7249, 0.2294, 0.7307, 0.229, 0.7345, 0.1749, 0.7288, 0.5402, 0.774, 0.4895, 0.775, 0.4895, 0.7714, 0.5401, 0.7705, 0.6861, 0.7353, 0.7333, 0.731, 0.7336, 0.7343, 0.6863, 0.7386, 0.433, 0.8071, 0.3829, 0.8077, 0.3829, 0.8042, 0.433, 0.8036, 0.4895, 0.775, 0.4381, 0.775, 0.4382, 0.7714, 0.4895, 0.7714, 0.386, 0.7739, 0.3332, 0.7719, 0.3334, 0.7682, 0.3861, 0.7703, 0.6395, 0.7691, 0.5902, 0.772, 0.5901, 0.7686, 0.6393, 0.7657, 0.8074, 0.7978, 0.8636, 0.8057, 0.8631, 0.8097, 0.8069, 0.8016, 0.1207, 0.718, 0.1754, 0.7249, 0.1749, 0.7288, 0.1202, 0.7219, 0.4391, 0.7428, 0.4899, 0.7432, 0.4899, 0.7468, 0.439, 0.7464, 0.5902, 0.772, 0.5402, 0.774, 0.5401, 0.7705, 0.5901, 0.7686, 0.8636, 0.8057, 0.9226, 0.8136, 0.9228, 0.8179, 0.8631, 0.8097, 0.1896, 0.8193, 0.1431, 0.8244, 0.1427, 0.8211, 0.1893, 0.816, 0.00456, 0.8525, 0.06559, 0.8605, 0.06528, 0.8632, 0.003706, 0.8552, 0.7889, 0.9014, 0.7358, 0.9045, 0.7357, 0.9021, 0.7888, 0.8989, 0.84, 0.8697, 0.8918, 0.8657, 0.892, 0.8681, 0.8401, 0.8721, 0.8416, 0.9564, 0.7889, 0.9601, 0.7888, 0.9577, 0.8414, 0.954, 0.5737, 0.9399, 0.6279, 0.9389, 0.628, 0.9414, 0.5737, 0.9424, 0.7358, 0.9045, 0.6823, 0.9071, 0.6822, 0.9046, 0.7357, 0.9021, 0.8937, 0.952, 0.8416, 0.9564, 0.8414, 0.954, 0.8935, 0.9496, 0.239, 0.8736, 0.2959, 0.8766, 0.2958, 0.8792, 0.2388, 0.8763, 0.6823, 0.9071, 0.6282, 0.909, 0.6281, 0.9065, 0.6822, 0.9046, 0.9454, 0.9471, 0.8937, 0.952, 0.8935, 0.9496, 0.9452, 0.9448, 0.3524, 0.9376, 0.4084, 0.9392, 0.4083, 0.9418, 0.3523, 0.9402, 0.6282, 0.909, 0.5737, 0.9103, 0.5736, 0.9078, 0.6281, 0.9065, 0.9996, 0.9431, 0.9454, 0.9471, 0.9452, 0.9448, 0.9998, 0.9407, 0.464, 0.8813, 0.5191, 0.8816, 0.5191, 0.8841, 0.4639, 0.8839, 0.9433, 0.9199, 0.9962, 0.9132, 0.997, 0.9157, 0.9436, 0.9223, 0.5737, 0.9103, 0.5187, 0.9109, 0.5187, 0.9084, 0.5736, 0.9078, 0.6973, 0.7858, 0.752, 0.7912, 0.7516, 0.795, 0.6969, 0.7896, 0.7359, 0.7606, 0.6881, 0.7653, 0.6878, 0.762, 0.7355, 0.7573, 0.4838, 0.8075, 0.433, 0.8071, 0.433, 0.8036, 0.4839, 0.8039, 0.6432, 0.7816, 0.6973, 0.7858, 0.6969, 0.7896, 0.6429, 0.7853, 0.7333, 0.731, 0.7799, 0.7259, 0.7802, 0.7292, 0.7336, 0.7343, 0.7829, 0.755, 0.7359, 0.7606, 0.7355, 0.7573, 0.7826, 0.7518, 0.2369, 0.815, 0.1896, 0.8193, 0.1893, 0.816, 0.2366, 0.8117, 0.5897, 0.7784, 0.6432, 0.7816, 0.6429, 0.7853, 0.5895, 0.7821, 0.8293, 0.7486, 0.7829, 0.755, 0.7826, 0.7518, 0.8288, 0.7455, 0.4899, 0.7432, 0.54, 0.7426, 0.5401, 0.7461, 0.4899, 0.7468, 0.5369, 0.7764, 0.5897, 0.7784, 0.5895, 0.7821, 0.5368, 0.78, 0.8749, 0.7415, 0.8293, 0.7486, 0.8288, 0.7455, 0.8744, 0.7384, 0.2294, 0.7307, 0.2828, 0.7353, 0.2825, 0.7391, 0.229, 0.7345, 0.4848, 0.7753, 0.5369, 0.7764, 0.5368, 0.78, 0.4848, 0.7789, 0.8022, 0.8323, 0.7476, 0.8254, 0.748, 0.8216, 0.8028, 0.8284, 0.9227, 0.7349, 0.8749, 0.7415, 0.8744, 0.7384, 0.9228, 0.7316, 0.4334, 0.7753, 0.4848, 0.7753, 0.4848, 0.7789, 0.4334, 0.7789, 0.5352, 0.809, 0.4838, 0.8075, 0.4839, 0.8039, 0.5354, 0.8053, 0.9228, 0.8179, 0.9167, 0.8483, 0.8582, 0.8365, 0.8631, 0.8097, 0.8631, 0.8097, 0.8582, 0.8365, 0.8028, 0.8284, 0.8069, 0.8016, 0.8069, 0.8016, 0.8028, 0.8284, 0.748, 0.8216, 0.7516, 0.795, 0.7516, 0.795, 0.748, 0.8216, 0.6939, 0.8158, 0.6969, 0.7896, 0.6969, 0.7896, 0.6939, 0.8158, 0.6404, 0.8112, 0.6429, 0.7853, 0.6429, 0.7853, 0.6404, 0.8112, 0.5876, 0.8077, 0.5895, 0.7821, 0.5895, 0.7821, 0.5876, 0.8077, 0.5354, 0.8053, 0.5368, 0.78, 0.5368, 0.78, 0.5354, 0.8053, 0.4839, 0.8039, 0.4848, 0.7789, 0.4848, 0.7789, 0.4839, 0.8039, 0.433, 0.8036, 0.4334, 0.7789, 0.4334, 0.7789, 0.433, 0.8036, 0.3829, 0.8042, 0.3828, 0.7798, 0.3828, 0.7798, 0.3829, 0.8042, 0.3334, 0.8058, 0.3328, 0.7817, 0.3328, 0.7817, 0.3334, 0.8058, 0.2847, 0.8083, 0.2836, 0.7846, 0.2836, 0.7846, 0.2847, 0.8083, 0.2366, 0.8117, 0.2352, 0.7883, 0.2352, 0.7883, 0.2366, 0.8117, 0.1893, 0.816, 0.1874, 0.793, 0.1874, 0.793, 0.1893, 0.816, 0.1427, 0.8211, 0.1404, 0.7985, 0.1404, 0.7985, 0.1427, 0.8211, 0.09686, 0.8271, 0.09414, 0.8049, 0.09414, 0.8049, 0.09686, 0.8271, 0.05148, 0.8337, 0.04854, 0.812, 0.04854, 0.812, 0.05148, 0.8337, 0.004821, 0.8429, 0.0001839, 0.8187, 0.9182, 0.7075, 0.9228, 0.7316, 0.8744, 0.7384, 0.8715, 0.7166, 0.8715, 0.7166, 0.8744, 0.7384, 0.8288, 0.7455, 0.8261, 0.7232, 0.8261, 0.7232, 0.8288, 0.7455, 0.7826, 0.7518, 0.7802, 0.7292, 0.7802, 0.7292, 0.7826, 0.7518, 0.7355, 0.7573, 0.7336, 0.7343, 0.7336, 0.7343, 0.7355, 0.7573, 0.6878, 0.762, 0.6863, 0.7386, 0.6863, 0.7386, 0.6878, 0.762, 0.6393, 0.7657, 0.6383, 0.7421, 0.6383, 0.7421, 0.6393, 0.7657, 0.5901, 0.7686, 0.5895, 0.7446, 0.5895, 0.7446, 0.5901, 0.7686, 0.5401, 0.7705, 0.5401, 0.7461, 0.5401, 0.7461, 0.5401, 0.7705, 0.4895, 0.7714, 0.4899, 0.7468, 0.4899, 0.7468, 0.4895, 0.7714, 0.4382, 0.7714, 0.439, 0.7464, 0.439, 0.7464, 0.4382, 0.7714, 0.3861, 0.7703, 0.3875, 0.745, 0.3875, 0.745, 0.3861, 0.7703, 0.3334, 0.7682, 0.3353, 0.7426, 0.3353, 0.7426, 0.3334, 0.7682, 0.28, 0.765, 0.2825, 0.7391, 0.2825, 0.7391, 0.28, 0.765, 0.226, 0.7607, 0.229, 0.7345, 0.229, 0.7345, 0.226, 0.7607, 0.1713, 0.7553, 0.1749, 0.7288, 0.1749, 0.7288, 0.1713, 0.7553, 0.116, 0.7487, 0.1202, 0.7219, 0.1202, 0.7219, 0.116, 0.7487, 0.05989, 0.7406, 0.06476, 0.7138, 0.06476, 0.7138, 0.05989, 0.7406, 0.0001839, 0.7324, 0.006269, 0.702, 0.3877, 0.7414, 0.4391, 0.7428, 0.439, 0.7464, 0.3875, 0.745, 0.3332, 0.7719, 0.2798, 0.7687, 0.28, 0.765, 0.3334, 0.7682, 0.871, 0.7134, 0.9169, 0.7042, 0.9182, 0.7075, 0.8715, 0.7166, 0.1431, 0.8244, 0.09728, 0.8303, 0.09686, 0.8271, 0.1427, 0.8211, 0.2798, 0.7687, 0.2257, 0.7645, 0.226, 0.7607, 0.28, 0.765, 0.6381, 0.7387, 0.6861, 0.7353, 0.6863, 0.7386, 0.6383, 0.7421, 0.3829, 0.8077, 0.3335, 0.8092, 0.3334, 0.8058, 0.3829, 0.8042, 0.2257, 0.7645, 0.1709, 0.7591, 0.1713, 0.7553, 0.226, 0.7607, 0.1709, 0.7591, 0.1155, 0.7525, 0.116, 0.7487, 0.1713, 0.7553, 0.6401, 0.815, 0.5874, 0.8114, 0.5876, 0.8077, 0.6404, 0.8112, 0.9152, 0.8521, 0.8575, 0.8404, 0.8582, 0.8365, 0.9167, 0.8483, 0.06546, 0.7099, 0.1207, 0.718, 0.1202, 0.7219, 0.06476, 0.7138, 0.1155, 0.7525, 0.05934, 0.7446, 0.05989, 0.7406, 0.116, 0.7487, 0.0002996, 0.8154, 0.04809, 0.8088, 0.04854, 0.812, 0.0001839, 0.8187, 0.3356, 0.7389, 0.3877, 0.7414, 0.3875, 0.745, 0.3353, 0.7426, 0.05934, 0.7446, 0.0003392, 0.7367, 0.0001839, 0.7324, 0.05989, 0.7406, 0.04809, 0.8088, 0.09369, 0.8017, 0.09414, 0.8049, 0.04854, 0.812, 0.09728, 0.8303, 0.05202, 0.8369, 0.05148, 0.8337, 0.09686, 0.8271, 0.5894, 0.7411, 0.6381, 0.7387, 0.6383, 0.7421, 0.5895, 0.7446, 0.09369, 0.8017, 0.14, 0.7953, 0.1404, 0.7985, 0.09414, 0.8049, 0.3335, 0.8092, 0.2848, 0.8117, 0.2847, 0.8083, 0.3334, 0.8058, 0.8257, 0.72, 0.871, 0.7134, 0.8715, 0.7166, 0.8261, 0.7232, 0.14, 0.7953, 0.1871, 0.7897, 0.1874, 0.793, 0.1404, 0.7985, 0.007775, 0.6982, 0.06546, 0.7099, 0.06476, 0.7138, 0.006269, 0.702, 0.5874, 0.8114, 0.5352, 0.809, 0.5354, 0.8053, 0.5876, 0.8077, 0.1871, 0.7897, 0.2349, 0.785, 0.2352, 0.7883, 0.1874, 0.793, 0.05202, 0.8369, 0.006051, 0.8461, 0.004821, 0.8429, 0.05148, 0.8337, 0.8575, 0.8404, 0.8022, 0.8323, 0.8028, 0.8284, 0.8582, 0.8365, 0.2349, 0.785, 0.2834, 0.7812, 0.2836, 0.7846, 0.2352, 0.7883, 0.2828, 0.7353, 0.3356, 0.7389, 0.3353, 0.7426, 0.2825, 0.7391, 0.2834, 0.7812, 0.3327, 0.7783, 0.3328, 0.7817, 0.2836, 0.7846, 0.54, 0.7426, 0.5894, 0.7411, 0.5895, 0.7446, 0.5401, 0.7461, 0.3327, 0.7783, 0.3827, 0.7763, 0.3828, 0.7798, 0.3328, 0.7817, 0.2848, 0.8117, 0.2369, 0.815, 0.2366, 0.8117, 0.2847, 0.8083, 0.7799, 0.7259, 0.8257, 0.72, 0.8261, 0.7232, 0.7802, 0.7292, 0.3827, 0.7763, 0.4334, 0.7753, 0.4334, 0.7789, 0.3828, 0.7798, 0.1238, 0.9244, 0.1816, 0.9288, 0.1814, 0.9314, 0.1236, 0.9271, 0.5187, 0.9109, 0.4632, 0.9109, 0.4632, 0.9084, 0.5187, 0.9084, 0.6816, 0.8784, 0.7349, 0.8761, 0.735, 0.8786, 0.6817, 0.8809, 0.7349, 0.9349, 0.7877, 0.932, 0.7878, 0.9344, 0.735, 0.9373, 0.4632, 0.9109, 0.4073, 0.9103, 0.4073, 0.9077, 0.4632, 0.9084, 0.4073, 0.9103, 0.3509, 0.9089, 0.351, 0.9063, 0.4073, 0.9077, 0.06559, 0.8605, 0.1238, 0.8656, 0.1236, 0.8683, 0.06528, 0.8632, 0.8918, 0.8657, 0.9433, 0.8612, 0.9436, 0.8636, 0.892, 0.8681, 0.5191, 0.9403, 0.5737, 0.9399, 0.5737, 0.9424, 0.5191, 0.9429, 0.3509, 0.9089, 0.294, 0.9069, 0.2942, 0.9043, 0.351, 0.9063, 0.2959, 0.8766, 0.3524, 0.8788, 0.3523, 0.8815, 0.2958, 0.8792, 0.294, 0.9069, 0.2367, 0.9042, 0.2369, 0.9015, 0.2942, 0.9043, 0.2959, 0.9354, 0.3524, 0.9376, 0.3523, 0.9402, 0.2958, 0.938, 0.2367, 0.9042, 0.179, 0.9008, 0.1792, 0.8981, 0.2369, 0.9015, 0.5191, 0.8816, 0.5737, 0.8811, 0.5738, 0.8837, 0.5191, 0.8841, 0.8918, 0.9244, 0.9433, 0.9199, 0.9436, 0.9223, 0.892, 0.9268, 0.179, 0.9008, 0.1208, 0.8966, 0.1211, 0.8939, 0.1792, 0.8981, 0.06559, 0.9193, 0.1238, 0.9244, 0.1236, 0.9271, 0.06528, 0.922, 0.9452, 0.886, 0.9436, 0.8636, 0.997, 0.857, 0.9998, 0.8819, 0.8935, 0.8909, 0.892, 0.8681, 0.9436, 0.8636, 0.9452, 0.886, 0.8414, 0.8952, 0.8401, 0.8721, 0.892, 0.8681, 0.8935, 0.8909, 0.7888, 0.8989, 0.7878, 0.8757, 0.8401, 0.8721, 0.8414, 0.8952, 0.7357, 0.9021, 0.735, 0.8786, 0.7878, 0.8757, 0.7888, 0.8989, 0.6822, 0.9046, 0.6817, 0.8809, 0.735, 0.8786, 0.7357, 0.9021, 0.6281, 0.9065, 0.628, 0.8826, 0.6817, 0.8809, 0.6822, 0.9046, 0.5736, 0.9078, 0.5738, 0.8837, 0.628, 0.8826, 0.6281, 0.9065, 0.5187, 0.9084, 0.5191, 0.8841, 0.5738, 0.8837, 0.5736, 0.9078, 0.4632, 0.9084, 0.4639, 0.8839, 0.5191, 0.8841, 0.5187, 0.9084, 0.4073, 0.9077, 0.4083, 0.883, 0.4639, 0.8839, 0.4632, 0.9084, 0.351, 0.9063, 0.3523, 0.8815, 0.4083, 0.883, 0.4073, 0.9077, 0.2942, 0.9043, 0.2958, 0.8792, 0.3523, 0.8815, 0.351, 0.9063, 0.2369, 0.9015, 0.2388, 0.8763, 0.2958, 0.8792, 0.2942, 0.9043, 0.1792, 0.8981, 0.1814, 0.8727, 0.2388, 0.8763, 0.2369, 0.9015, 0.1211, 0.8939, 0.1236, 0.8683, 0.1814, 0.8727, 0.1792, 0.8981, 0.06226, 0.8887, 0.06528, 0.8632, 0.1236, 0.8683, 0.1211, 0.8939, 0.0001839, 0.884, 0.003706, 0.8552, 0.06528, 0.8632, 0.06226, 0.8887, 0.997, 0.9157, 0.9998, 0.9407, 0.9452, 0.9448, 0.9436, 0.9223, 0.9436, 0.9223, 0.9452, 0.9448, 0.8935, 0.9496, 0.892, 0.9268, 0.892, 0.9268, 0.8935, 0.9496, 0.8414, 0.954, 0.8401, 0.9309, 0.8401, 0.9309, 0.8414, 0.954, 0.7888, 0.9577, 0.7878, 0.9344, 0.7878, 0.9344, 0.7888, 0.9577, 0.7357, 0.9608, 0.735, 0.9373, 0.735, 0.9373, 0.7357, 0.9608, 0.6822, 0.9634, 0.6817, 0.9397, 0.6817, 0.9397, 0.6822, 0.9634, 0.6281, 0.9653, 0.628, 0.9414, 0.628, 0.9414, 0.6281, 0.9653, 0.5736, 0.9665, 0.5737, 0.9424, 0.5737, 0.9424, 0.5736, 0.9665, 0.5187, 0.9672, 0.5191, 0.9429, 0.5191, 0.9429, 0.5187, 0.9672, 0.4632, 0.9671, 0.4639, 0.9427, 0.4639, 0.9427, 0.4632, 0.9671, 0.4073, 0.9665, 0.4083, 0.9418, 0.4083, 0.9418, 0.4073, 0.9665, 0.351, 0.9651, 0.3523, 0.9402, 0.3523, 0.9402, 0.351, 0.9651, 0.2942, 0.9631, 0.2958, 0.938, 0.2958, 0.938, 0.2942, 0.9631, 0.2369, 0.9603, 0.2388, 0.9351, 0.2388, 0.9351, 0.2369, 0.9603, 0.1792, 0.9569, 0.1814, 0.9314, 0.1814, 0.9314, 0.1792, 0.9569, 0.1211, 0.9527, 0.1236, 0.9271, 0.1236, 0.9271, 0.1211, 0.9527, 0.06226, 0.9475, 0.06528, 0.922, 0.06528, 0.922, 0.06226, 0.9475, 0.0001839, 0.9428, 0.003705, 0.914, 0.7877, 0.932, 0.84, 0.9285, 0.8401, 0.9309, 0.7878, 0.9344, 0.6279, 0.8801, 0.6816, 0.8784, 0.6817, 0.8809, 0.628, 0.8826, 0.7358, 0.9633, 0.6823, 0.9658, 0.6822, 0.9634, 0.7357, 0.9608, 0.8937, 0.8933, 0.8416, 0.8976, 0.8414, 0.8952, 0.8935, 0.8909, 0.6823, 0.9658, 0.6282, 0.9678, 0.6281, 0.9653, 0.6822, 0.9634, 0.1816, 0.9288, 0.239, 0.9324, 0.2388, 0.9351, 0.1814, 0.9314, 0.9454, 0.8884, 0.8937, 0.8933, 0.8935, 0.8909, 0.9452, 0.886, 0.4084, 0.8804, 0.464, 0.8813, 0.4639, 0.8839, 0.4083, 0.883, 0.6282, 0.9678, 0.5737, 0.9691, 0.5736, 0.9665, 0.6281, 0.9653, 0.9996, 0.8844, 0.9454, 0.8884, 0.9452, 0.886, 0.9998, 0.8819, 0.4084, 0.9392, 0.464, 0.9401, 0.4639, 0.9427, 0.4083, 0.9418, 0.5737, 0.9691, 0.5187, 0.9697, 0.5187, 0.9672, 0.5736, 0.9665, 0.1816, 0.87, 0.239, 0.8736, 0.2388, 0.8763, 0.1814, 0.8727, 0.5187, 0.9697, 0.4632, 0.9697, 0.4632, 0.9671, 0.5187, 0.9672, 0.6279, 0.9389, 0.6816, 0.9372, 0.6817, 0.9397, 0.628, 0.9414, 0.4632, 0.9697, 0.4073, 0.9691, 0.4073, 0.9665, 0.4632, 0.9671, 0.7877, 0.8732, 0.84, 0.8697, 0.8401, 0.8721, 0.7878, 0.8757, 0.4073, 0.9691, 0.3509, 0.9677, 0.351, 0.9651, 0.4073, 0.9665, 0.004559, 0.9113, 0.06559, 0.9193, 0.06528, 0.922, 0.003705, 0.914, 0.84, 0.9285, 0.8918, 0.9244, 0.892, 0.9268, 0.8401, 0.9309, 0.5737, 0.8811, 0.6279, 0.8801, 0.628, 0.8826, 0.5738, 0.8837, 0.3509, 0.9677, 0.294, 0.9657, 0.2942, 0.9631, 0.351, 0.9651, 0.294, 0.9657, 0.2367, 0.963, 0.2369, 0.9603, 0.2942, 0.9631, 0.239, 0.9324, 0.2959, 0.9354, 0.2958, 0.938, 0.2388, 0.9351, 0.3524, 0.8788, 0.4084, 0.8804, 0.4083, 0.883, 0.3523, 0.8815, 0.2367, 0.963, 0.179, 0.9596, 0.1792, 0.9569, 0.2369, 0.9603, 0.464, 0.9401, 0.5191, 0.9403, 0.5191, 0.9429, 0.4639, 0.9427, 0.179, 0.9596, 0.1208, 0.9554, 0.1211, 0.9527, 0.1792, 0.9569, 0.9433, 0.8612, 0.9962, 0.8545, 0.997, 0.857, 0.9436, 0.8636, 0.1238, 0.8656, 0.1816, 0.87, 0.1814, 0.8727, 0.1236, 0.8683, 0.1208, 0.9554, 0.06203, 0.9503, 0.06226, 0.9475, 0.1211, 0.9527, 0.06204, 0.8915, 0.0004762, 0.887, 0.0001839, 0.884, 0.06226, 0.8887, 0.6816, 0.9372, 0.7349, 0.9349, 0.735, 0.9373, 0.6817, 0.9397, 0.06203, 0.9503, 0.0004763, 0.9458, 0.0001839, 0.9428, 0.06226, 0.9475, 0.7349, 0.8761, 0.7877, 0.8732, 0.7878, 0.8757, 0.735, 0.8786, 0.1208, 0.8966, 0.06204, 0.8915, 0.06226, 0.8887, 0.1211, 0.8939, 0.7084, 0.08089, 0.7373, 0.09874, 0.6975, 0.1488, 0.6774, 0.1316, 0.6774, 0.1316, 0.6975, 0.1488, 0.6606, 0.1836, 0.6464, 0.1674, 0.6464, 0.1674, 0.6606, 0.1836, 0.6267, 0.208, 0.6166, 0.1928, 0.6166, 0.1928, 0.6267, 0.208, 0.5952, 0.2251, 0.5881, 0.2108, 0.5881, 0.2108, 0.5952, 0.2251, 0.5657, 0.237, 0.5609, 0.2234, 0.5609, 0.2234, 0.5657, 0.237, 0.5377, 0.2449, 0.5347, 0.2318, 0.5347, 0.2318, 0.5377, 0.2449, 0.5106, 0.2496, 0.5091, 0.2368, 0.5091, 0.2368, 0.5106, 0.2496, 0.4838, 0.2516, 0.4837, 0.2388, 0.4837, 0.2388, 0.4838, 0.2516, 0.457, 0.2509, 0.4582, 0.238, 0.4582, 0.238, 0.457, 0.2509, 0.4294, 0.2475, 0.4321, 0.2342, 0.4321, 0.2342, 0.4294, 0.2475, 0.4007, 0.241, 0.4051, 0.2271, 0.4051, 0.2271, 0.4007, 0.241, 0.37, 0.2306, 0.3767, 0.2158, 0.3767, 0.2158, 0.37, 0.2306, 0.3368, 0.2151, 0.3464, 0.1992, 0.3464, 0.1992, 0.3368, 0.2151, 0.3, 0.1925, 0.3138, 0.1752, 0.3138, 0.1752, 0.3, 0.1925, 0.2588, 0.1595, 0.2787, 0.1405, 0.2787, 0.1405, 0.2588, 0.1595, 0.2119, 0.1104, 0.2409, 0.08963, 0.2409, 0.08963, 0.2119, 0.1104, 0.1584, 0.0364, 0.203, 0.01211, 0.7358, 0.008786, 0.7792, 0.026, 0.7373, 0.09874, 0.7084, 0.08089, 0.8921, 0.1191, 0.9187, 0.1596, 0.8303, 0.2081, 0.8118, 0.1761, 0.8118, 0.1761, 0.8303, 0.2081, 0.7605, 0.2405, 0.748, 0.2147, 0.748, 0.2147, 0.7605, 0.2405, 0.704, 0.2621, 0.6955, 0.2407, 0.6955, 0.2407, 0.704, 0.2621, 0.6568, 0.2769, 0.6509, 0.2586, 0.6509, 0.2586, 0.6568, 0.2769, 0.6161, 0.2871, 0.6121, 0.271, 0.6121, 0.271, 0.6161, 0.2871, 0.5799, 0.2941, 0.5772, 0.2794, 0.5772, 0.2794, 0.5799, 0.2941, 0.5468, 0.2988, 0.545, 0.2851, 0.545, 0.2851, 0.5468, 0.2988, 0.5155, 0.3018, 0.5145, 0.2886, 0.5145, 0.2886, 0.5155, 0.3018, 0.485, 0.3032, 0.4846, 0.2902, 0.4846, 0.2902, 0.485, 0.3032, 0.4544, 0.3033, 0.4548, 0.2901, 0.4548, 0.2901, 0.4544, 0.3033, 0.4229, 0.3021, 0.4239, 0.2882, 0.4239, 0.2882, 0.4229, 0.3021, 0.3893, 0.2992, 0.3912, 0.2844, 0.3912, 0.2844, 0.3893, 0.2992, 0.3525, 0.2945, 0.3556, 0.278, 0.3556, 0.278, 0.3525, 0.2945, 0.3109, 0.2871, 0.3154, 0.2682, 0.3154, 0.2682, 0.3109, 0.2871, 0.262, 0.276, 0.2687, 0.2536, 0.2687, 0.2536, 0.262, 0.276, 0.2026, 0.2595, 0.2126, 0.2319, 0.2126, 0.2319, 0.2026, 0.2595, 0.1277, 0.2347, 0.1425, 0.1996, 0.1425, 0.1996, 0.1277, 0.2347, 0.03031, 0.1976, 0.05196, 0.152, 0.1565, 0.5104, 0.139, 0.4779, 0.2096, 0.4474, 0.2215, 0.4735, 0.2215, 0.4735, 0.2096, 0.4474, 0.2667, 0.427, 0.2748, 0.4486, 0.2748, 0.4486, 0.2667, 0.427, 0.3142, 0.413, 0.3198, 0.4315, 0.3198, 0.4315, 0.3142, 0.413, 0.3551, 0.4034, 0.359, 0.4197, 0.359, 0.4197, 0.3551, 0.4034, 0.3915, 0.3968, 0.3941, 0.4116, 0.3941, 0.4116, 0.3915, 0.3968, 0.4248, 0.3924, 0.4265, 0.4061, 0.4265, 0.4061, 0.4248, 0.3924, 0.4562, 0.3896, 0.4572, 0.4028, 0.4572, 0.4028, 0.4562, 0.3896, 0.4869, 0.3882, 0.4872, 0.4013, 0.4872, 0.4013, 0.4869, 0.3882, 0.5175, 0.388, 0.5172, 0.4013, 0.5172, 0.4013, 0.5175, 0.388, 0.5492, 0.3892, 0.5482, 0.4031, 0.5482, 0.4031, 0.5492, 0.3892, 0.583, 0.3918, 0.5812, 0.4068, 0.5812, 0.4068, 0.583, 0.3918, 0.62, 0.3962, 0.6172, 0.4129, 0.6172, 0.4129, 0.62, 0.3962, 0.6621, 0.4031, 0.6578, 0.4223, 0.6578, 0.4223, 0.6621, 0.4031, 0.7115, 0.4135, 0.7051, 0.4362, 0.7051, 0.4362, 0.7115, 0.4135, 0.7718, 0.429, 0.7623, 0.457, 0.7623, 0.457, 0.7718, 0.429, 0.848, 0.4522, 0.8339, 0.488, 0.8339, 0.488, 0.848, 0.4522, 0.9474, 0.4869, 0.9268, 0.5335, 0.07459, 0.5649, 0.04933, 0.5237, 0.139, 0.4779, 0.1565, 0.5104, 0.227, 0.6812, 0.1841, 0.6621, 0.229, 0.5903, 0.2577, 0.6093, 0.2577, 0.6093, 0.229, 0.5903, 0.2706, 0.541, 0.2905, 0.5589, 0.2905, 0.5589, 0.2706, 0.541, 0.3086, 0.5068, 0.3226, 0.5234, 0.3226, 0.5234, 0.3086, 0.5068, 0.3434, 0.4829, 0.3532, 0.4983, 0.3532, 0.4983, 0.3434, 0.4829, 0.3754, 0.4661, 0.3823, 0.4806, 0.3823, 0.4806, 0.3754, 0.4661, 0.4052, 0.4544, 0.4099, 0.4682, 0.4099, 0.4682, 0.4052, 0.4544, 0.4336, 0.4467, 0.4365, 0.4599, 0.4365, 0.4599, 0.4336, 0.4467, 0.461, 0.4421, 0.4624, 0.455, 0.4624, 0.455, 0.461, 0.4421, 0.4879, 0.4402, 0.4881, 0.453, 0.4881, 0.453, 0.4879, 0.4402, 0.5151, 0.4409, 0.5138, 0.4539, 0.5138, 0.4539, 0.5151, 0.4409, 0.5429, 0.4442, 0.5402, 0.4577, 0.5402, 0.4577, 0.5429, 0.4442, 0.572, 0.4507, 0.5676, 0.4647, 0.5676, 0.4647, 0.572, 0.4507, 0.6031, 0.4609, 0.5965, 0.4759, 0.5965, 0.4759, 0.6031, 0.4609, 0.6369, 0.4762, 0.6274, 0.4924, 0.6274, 0.4924, 0.6369, 0.4762, 0.6745, 0.4986, 0.6608, 0.5164, 0.6608, 0.5164, 0.6745, 0.4986, 0.717, 0.5314, 0.6972, 0.5511, 0.6972, 0.5511, 0.717, 0.5314, 0.7658, 0.5802, 0.7368, 0.6021, 0.7368, 0.6021, 0.7658, 0.5802, 0.8227, 0.6541, 0.7781, 0.6805])
me_x.materials.append(mat_ring)
me_x.materials.append(mat_taru)
me_x.use_remesh_preserve_volume = False
me_x.use_remesh_preserve_attributes = False
me_x.use_mirror_vertex_groups = False
me_x.update()

# ---- objects
ob_taru = bpy.data.objects.new('taru', me_x)
ob_lamp = bpy.data.objects.new('Lamp', light_lamp)
ob_camera = bpy.data.objects.new('Camera', cam_camera)

# ---- transforms, parenting, visibility, modifiers, constraints
ob_taru.location = (0.0, 0.0, 0.0)
ob_taru.lineart.crease_threshold = 0.0
ob_lamp.location = (2.928, 1.005, 1.417)
ob_lamp.rotation_euler = (0.6503, 0.05522, 1.866)
ob_lamp.lock_rotations_4d = False
ob_lamp.empty_display_type = 'ARROWS'
ob_lamp.color = (0.0, 0.0, 0.0, 0.0)
ob_lamp.lineart.crease_threshold = 0.0
ob_camera.location = (2.453, -2.549, 1.626)
ob_camera.rotation_euler = (1.109, 0.0, 0.8149)
ob_camera.lock_rotations_4d = False
ob_camera.empty_display_type = 'ARROWS'
ob_camera.color = (0.0, 0.0, 0.0, 0.0)
ob_camera.display_type = 'WIRE'
ob_camera.lineart.crease_threshold = 0.0

# ---- collection membership
col_collection_1.objects.link(ob_taru)
col_collection_1.objects.link(ob_lamp)
col_collection_1.objects.link(ob_camera)

# ---- scene / render settings (as saved in the file)
scene.camera = ob_camera
scene.frame_start = 1; scene.frame_end = 250; scene.frame_set(1)
scene.render.engine = 'BLENDER_EEVEE_NEXT'
scene.render.resolution_percentage = 50
scene.render.dither_intensity = 0.0
scene.cycles.use_denoising = False
scene.cycles.samples = 128
scene.cycles.sampling_pattern = 'TABULATED_SOBOL'
scene.cycles.use_adaptive_sampling = False
scene.cycles.use_light_tree = False
scene.cycles.blur_glossy = 0.0
scene.cycles.sample_clamp_indirect = 0.0
scene.view_settings.view_transform = 'Standard'
bpy.context.view_layer.update()
